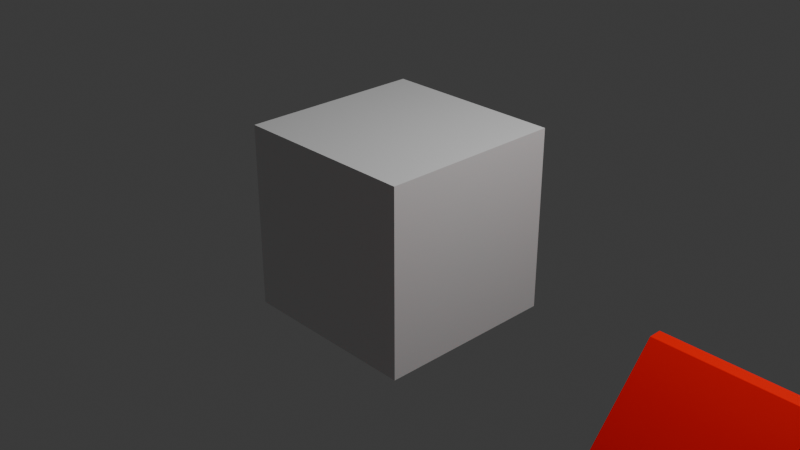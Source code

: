 # Source: HouseParts.blend  (saved by Blender 4.0.36; exported with 4.5.12 LTS)
import bpy
from mathutils import Matrix  # noqa: F401  (used for matrix-valued properties, if any)

bpy.ops.wm.read_factory_settings(use_empty=True)
scene = bpy.context.scene
scene.name = 'Scene'

# ---- collections
col_env = bpy.data.collections.new('Env'); scene.collection.children.link(col_env)
col_windows = bpy.data.collections.new('Windows'); scene.collection.children.link(col_windows)
col_roof = bpy.data.collections.new('Roof'); scene.collection.children.link(col_roof)
col_door = bpy.data.collections.new('Door'); scene.collection.children.link(col_door)

# ---- materials (node trees are filled in below, after node groups)
mat_wall = bpy.data.materials.new('Wall')
mat_wall.use_transparent_shadow = False
mat_window1 = bpy.data.materials.new('Window1')
mat_window1.use_transparent_shadow = False
mat_window2 = bpy.data.materials.new('Window2')
mat_window2.use_transparent_shadow = False
mat_roof = bpy.data.materials.new('Roof')
mat_roof.use_transparent_shadow = False
mat_door = bpy.data.materials.new('Door')
mat_door.use_transparent_shadow = False

# ---- material node trees
mat_wall.use_nodes = True; mat_wall.node_tree.nodes.clear()
_N = mat_wall.node_tree.nodes; _L = mat_wall.node_tree.links
n0 = _N.new('ShaderNodeBsdfPrincipled'); n0.name = 'Principled BSDF'; n0.location = (460, 380)
n0.distribution = 'GGX'
n0.subsurface_method = 'BURLEY'
n0.inputs[0].default_value = (0.7973, 0.7973, 0.7973, 1.0)
n0.inputs[3].default_value = 1.45
n0.inputs[13].default_value = 0.2727
n0.inputs[27].default_value = (0.0, 0.0, 0.0, 1.0)
n0.inputs[28].default_value = 1.0
n1 = _N.new('ShaderNodeOutputMaterial'); n1.name = 'Material Output'; n1.location = (740, 380)
n2 = _N.new('ShaderNodeValue'); n2.name = 'Value'; n2.location = (-180, 420)
n2.outputs[0].default_value = 0.35
n3 = _N.new('ShaderNodeValToRGB'); n3.name = 'ColorRamp'; n3.location = (-280, 320)
while len(n3.color_ramp.elements) > 1: n3.color_ramp.elements.remove(n3.color_ramp.elements[-1])
n3.color_ramp.elements[0].position = 0.07727; n3.color_ramp.elements[0].color = (0.0, 0.0, 0.0, 1.0)
_e = n3.color_ramp.elements.new(0.6864); _e.color = (1.0, 1.0, 1.0, 1.0)
n4 = _N.new('ShaderNodeMix'); n4.name = 'Mix'; n4.location = (240, 380)
n4.data_type = 'RGBA'
n4.blend_type = 'OVERLAY'
n4.inputs[0].default_value = 0.2
n5 = _N.new('ShaderNodeMath'); n5.name = 'Math.001'; n5.location = (-260, 40)
n5.operation = 'MULTIPLY'
n5.inputs[2].default_value = 0.0
n6 = _N.new('ShaderNodeTexNoise'); n6.name = 'Noise Texture'; n6.location = (-500, -80)
n6.inputs[2].default_value = 1000.0
n6.inputs[3].default_value = 16.0
n6.inputs[4].default_value = 0.0
n7 = _N.new('ShaderNodeTexNoise'); n7.name = 'Noise Texture.002'; n7.location = (-500, -300)
n7.inputs[2].default_value = 999.6
n7.inputs[3].default_value = 16.0
n7.inputs[4].default_value = 0.0
n8 = _N.new('ShaderNodeTexNoise'); n8.name = 'Noise Texture.001'; n8.location = (-500, 120)
n8.inputs[2].default_value = 990.0
n8.inputs[3].default_value = 16.0
n8.inputs[4].default_value = 0.0
n9 = _N.new('ShaderNodeTexNoise'); n9.name = 'Noise Texture.003'; n9.location = (-700, 120)
n9.inputs[2].default_value = 989.5
n9.inputs[3].default_value = 16.0
n9.inputs[4].default_value = 0.0
n10 = _N.new('ShaderNodeMath'); n10.name = 'Math.002'; n10.location = (-260, -120)
n10.operation = 'MULTIPLY'
n10.inputs[2].default_value = 0.0
n11 = _N.new('ShaderNodeMath'); n11.name = 'Math'; n11.location = (-20, -20)
n11.operation = 'MULTIPLY_ADD'
n11.use_clamp = True
n11.inputs[2].default_value = 0.38
n12 = _N.new('ShaderNodeMapping'); n12.name = 'Mapping'; n12.location = (-1060, -80)
n13 = _N.new('ShaderNodeValue'); n13.name = 'Value.001'; n13.location = (-1300, -400)
n13.outputs[0].default_value = 1.6
n14 = _N.new('NodeReroute'); n14.name = 'Reroute.002'; n14.location = (-860, -120)
n14.width = 16
n14.socket_idname = 'NodeSocketVector'
n15 = _N.new('ShaderNodeTexCoord'); n15.name = 'Texture Coordinate'; n15.location = (-1300, -160)
n16 = _N.new('ShaderNodeBump'); n16.name = 'Bump'; n16.location = (160, 0)
n16.invert = True
n16.inputs[0].default_value = 0.1417
n16.inputs[1].default_value = 0.04
n16.inputs[2].default_value = 1.0
_L.new(n0.outputs[0], n1.inputs[0])
_L.new(n16.outputs[0], n0.inputs[5])
_L.new(n6.outputs[0], n10.inputs[0])
_L.new(n11.outputs[0], n3.inputs[0])
_L.new(n8.outputs[0], n5.inputs[0])
_L.new(n5.outputs[0], n11.inputs[1])
_L.new(n10.outputs[0], n11.inputs[0])
_L.new(n7.outputs[0], n10.inputs[1])
_L.new(n9.outputs[0], n5.inputs[1])
_L.new(n11.outputs[0], n16.inputs[3])
_L.new(n2.outputs[0], n4.inputs[6])
_L.new(n3.outputs[0], n4.inputs[7])
_L.new(n4.outputs[2], n0.inputs[2])
_L.new(n13.outputs[0], n12.inputs[3])
_L.new(n12.outputs[0], n14.inputs[0])
_L.new(n14.outputs[0], n9.inputs[0])
_L.new(n14.outputs[0], n8.inputs[0])
_L.new(n14.outputs[0], n6.inputs[0])
_L.new(n14.outputs[0], n7.inputs[0])
_L.new(n15.outputs[2], n12.inputs[0])
n1.is_active_output = True
mat_window1.use_nodes = True; mat_window1.node_tree.nodes.clear()
_N = mat_window1.node_tree.nodes; _L = mat_window1.node_tree.links
n0 = _N.new('ShaderNodeBsdfPrincipled'); n0.name = 'Principled BSDF'; n0.location = (460, 380)
n0.distribution = 'GGX'
n0.subsurface_method = 'BURLEY'
n0.inputs[0].default_value = (0.5524, 0.3746, 0.1527, 1.0)
n0.inputs[3].default_value = 1.45
n0.inputs[13].default_value = 0.2727
n0.inputs[27].default_value = (0.0, 0.0, 0.0, 1.0)
n0.inputs[28].default_value = 1.0
n1 = _N.new('ShaderNodeOutputMaterial'); n1.name = 'Material Output'; n1.location = (740, 380)
n2 = _N.new('ShaderNodeValue'); n2.name = 'Value'; n2.location = (-180, 420)
n2.outputs[0].default_value = 0.35
n3 = _N.new('ShaderNodeValToRGB'); n3.name = 'ColorRamp'; n3.location = (-280, 320)
while len(n3.color_ramp.elements) > 1: n3.color_ramp.elements.remove(n3.color_ramp.elements[-1])
n3.color_ramp.elements[0].position = 0.07727; n3.color_ramp.elements[0].color = (0.0, 0.0, 0.0, 1.0)
_e = n3.color_ramp.elements.new(0.6864); _e.color = (1.0, 1.0, 1.0, 1.0)
n4 = _N.new('ShaderNodeMix'); n4.name = 'Mix'; n4.location = (240, 380)
n4.data_type = 'RGBA'
n4.blend_type = 'OVERLAY'
n4.inputs[0].default_value = 0.2
n5 = _N.new('ShaderNodeMath'); n5.name = 'Math.001'; n5.location = (-260, 40)
n5.operation = 'MULTIPLY'
n5.inputs[2].default_value = 0.0
n6 = _N.new('ShaderNodeTexNoise'); n6.name = 'Noise Texture'; n6.location = (-500, -80)
n6.inputs[2].default_value = 1000.0
n6.inputs[3].default_value = 16.0
n6.inputs[4].default_value = 0.0
n7 = _N.new('ShaderNodeTexNoise'); n7.name = 'Noise Texture.002'; n7.location = (-500, -300)
n7.inputs[2].default_value = 999.6
n7.inputs[3].default_value = 16.0
n7.inputs[4].default_value = 0.0
n8 = _N.new('ShaderNodeTexNoise'); n8.name = 'Noise Texture.001'; n8.location = (-500, 120)
n8.inputs[2].default_value = 990.0
n8.inputs[3].default_value = 16.0
n8.inputs[4].default_value = 0.0
n9 = _N.new('ShaderNodeTexNoise'); n9.name = 'Noise Texture.003'; n9.location = (-700, 120)
n9.inputs[2].default_value = 989.5
n9.inputs[3].default_value = 16.0
n9.inputs[4].default_value = 0.0
n10 = _N.new('ShaderNodeMath'); n10.name = 'Math.002'; n10.location = (-260, -120)
n10.operation = 'MULTIPLY'
n10.inputs[2].default_value = 0.0
n11 = _N.new('ShaderNodeMath'); n11.name = 'Math'; n11.location = (-20, -20)
n11.operation = 'MULTIPLY_ADD'
n11.use_clamp = True
n11.inputs[2].default_value = 0.38
n12 = _N.new('ShaderNodeMapping'); n12.name = 'Mapping'; n12.location = (-1060, -80)
n13 = _N.new('ShaderNodeValue'); n13.name = 'Value.001'; n13.location = (-1300, -400)
n13.outputs[0].default_value = 1.6
n14 = _N.new('NodeReroute'); n14.name = 'Reroute.002'; n14.location = (-860, -120)
n14.width = 16
n14.socket_idname = 'NodeSocketVector'
n15 = _N.new('ShaderNodeTexCoord'); n15.name = 'Texture Coordinate'; n15.location = (-1300, -160)
n16 = _N.new('ShaderNodeBump'); n16.name = 'Bump'; n16.location = (160, 0)
n16.invert = True
n16.inputs[0].default_value = 0.1417
n16.inputs[1].default_value = 0.04
n16.inputs[2].default_value = 1.0
_L.new(n0.outputs[0], n1.inputs[0])
_L.new(n16.outputs[0], n0.inputs[5])
_L.new(n6.outputs[0], n10.inputs[0])
_L.new(n11.outputs[0], n3.inputs[0])
_L.new(n8.outputs[0], n5.inputs[0])
_L.new(n5.outputs[0], n11.inputs[1])
_L.new(n10.outputs[0], n11.inputs[0])
_L.new(n7.outputs[0], n10.inputs[1])
_L.new(n9.outputs[0], n5.inputs[1])
_L.new(n11.outputs[0], n16.inputs[3])
_L.new(n2.outputs[0], n4.inputs[6])
_L.new(n3.outputs[0], n4.inputs[7])
_L.new(n4.outputs[2], n0.inputs[2])
_L.new(n13.outputs[0], n12.inputs[3])
_L.new(n12.outputs[0], n14.inputs[0])
_L.new(n14.outputs[0], n9.inputs[0])
_L.new(n14.outputs[0], n8.inputs[0])
_L.new(n14.outputs[0], n6.inputs[0])
_L.new(n14.outputs[0], n7.inputs[0])
_L.new(n15.outputs[2], n12.inputs[0])
n1.is_active_output = True
mat_window2.use_nodes = True; mat_window2.node_tree.nodes.clear()
_N = mat_window2.node_tree.nodes; _L = mat_window2.node_tree.links
n0 = _N.new('ShaderNodeBsdfPrincipled'); n0.name = 'Principled BSDF'; n0.location = (460, 380)
n0.distribution = 'GGX'
n0.subsurface_method = 'BURLEY'
n0.inputs[0].default_value = (0.1517, 0.7604, 0.7989, 1.0)
n0.inputs[3].default_value = 1.45
n0.inputs[13].default_value = 0.2727
n0.inputs[27].default_value = (0.0, 0.0, 0.0, 1.0)
n0.inputs[28].default_value = 1.0
n1 = _N.new('ShaderNodeOutputMaterial'); n1.name = 'Material Output'; n1.location = (740, 380)
n2 = _N.new('ShaderNodeValue'); n2.name = 'Value'; n2.location = (-180, 420)
n2.outputs[0].default_value = 0.35
n3 = _N.new('ShaderNodeValToRGB'); n3.name = 'ColorRamp'; n3.location = (-280, 320)
while len(n3.color_ramp.elements) > 1: n3.color_ramp.elements.remove(n3.color_ramp.elements[-1])
n3.color_ramp.elements[0].position = 0.07727; n3.color_ramp.elements[0].color = (0.0, 0.0, 0.0, 1.0)
_e = n3.color_ramp.elements.new(0.6864); _e.color = (1.0, 1.0, 1.0, 1.0)
n4 = _N.new('ShaderNodeMix'); n4.name = 'Mix'; n4.location = (240, 380)
n4.data_type = 'RGBA'
n4.blend_type = 'OVERLAY'
n4.inputs[0].default_value = 0.2
n5 = _N.new('ShaderNodeMath'); n5.name = 'Math.001'; n5.location = (-260, 40)
n5.operation = 'MULTIPLY'
n5.inputs[2].default_value = 0.0
n6 = _N.new('ShaderNodeTexNoise'); n6.name = 'Noise Texture'; n6.location = (-500, -80)
n6.inputs[2].default_value = 1000.0
n6.inputs[3].default_value = 16.0
n6.inputs[4].default_value = 0.0
n7 = _N.new('ShaderNodeTexNoise'); n7.name = 'Noise Texture.002'; n7.location = (-500, -300)
n7.inputs[2].default_value = 999.6
n7.inputs[3].default_value = 16.0
n7.inputs[4].default_value = 0.0
n8 = _N.new('ShaderNodeTexNoise'); n8.name = 'Noise Texture.001'; n8.location = (-500, 120)
n8.inputs[2].default_value = 990.0
n8.inputs[3].default_value = 16.0
n8.inputs[4].default_value = 0.0
n9 = _N.new('ShaderNodeTexNoise'); n9.name = 'Noise Texture.003'; n9.location = (-700, 120)
n9.inputs[2].default_value = 989.5
n9.inputs[3].default_value = 16.0
n9.inputs[4].default_value = 0.0
n10 = _N.new('ShaderNodeMath'); n10.name = 'Math.002'; n10.location = (-260, -120)
n10.operation = 'MULTIPLY'
n10.inputs[2].default_value = 0.0
n11 = _N.new('ShaderNodeMath'); n11.name = 'Math'; n11.location = (-20, -20)
n11.operation = 'MULTIPLY_ADD'
n11.use_clamp = True
n11.inputs[2].default_value = 0.38
n12 = _N.new('ShaderNodeMapping'); n12.name = 'Mapping'; n12.location = (-1060, -80)
n13 = _N.new('ShaderNodeValue'); n13.name = 'Value.001'; n13.location = (-1300, -400)
n13.outputs[0].default_value = 1.6
n14 = _N.new('NodeReroute'); n14.name = 'Reroute.002'; n14.location = (-860, -120)
n14.width = 16
n14.socket_idname = 'NodeSocketVector'
n15 = _N.new('ShaderNodeTexCoord'); n15.name = 'Texture Coordinate'; n15.location = (-1300, -160)
n16 = _N.new('ShaderNodeBump'); n16.name = 'Bump'; n16.location = (160, 0)
n16.invert = True
n16.inputs[0].default_value = 0.1417
n16.inputs[1].default_value = 0.04
n16.inputs[2].default_value = 1.0
_L.new(n0.outputs[0], n1.inputs[0])
_L.new(n16.outputs[0], n0.inputs[5])
_L.new(n6.outputs[0], n10.inputs[0])
_L.new(n11.outputs[0], n3.inputs[0])
_L.new(n8.outputs[0], n5.inputs[0])
_L.new(n5.outputs[0], n11.inputs[1])
_L.new(n10.outputs[0], n11.inputs[0])
_L.new(n7.outputs[0], n10.inputs[1])
_L.new(n9.outputs[0], n5.inputs[1])
_L.new(n11.outputs[0], n16.inputs[3])
_L.new(n2.outputs[0], n4.inputs[6])
_L.new(n3.outputs[0], n4.inputs[7])
_L.new(n4.outputs[2], n0.inputs[2])
_L.new(n13.outputs[0], n12.inputs[3])
_L.new(n12.outputs[0], n14.inputs[0])
_L.new(n14.outputs[0], n9.inputs[0])
_L.new(n14.outputs[0], n8.inputs[0])
_L.new(n14.outputs[0], n6.inputs[0])
_L.new(n14.outputs[0], n7.inputs[0])
_L.new(n15.outputs[2], n12.inputs[0])
n1.is_active_output = True
mat_roof.use_nodes = True; mat_roof.node_tree.nodes.clear()
_N = mat_roof.node_tree.nodes; _L = mat_roof.node_tree.links
n0 = _N.new('ShaderNodeBsdfPrincipled'); n0.name = 'Principled BSDF'; n0.location = (460, 380)
n0.distribution = 'GGX'
n0.subsurface_method = 'BURLEY'
n0.inputs[0].default_value = (1.0, 0.0, 0.0, 1.0)
n0.inputs[3].default_value = 1.45
n0.inputs[13].default_value = 0.2727
n0.inputs[27].default_value = (0.0, 0.0, 0.0, 1.0)
n0.inputs[28].default_value = 1.0
n1 = _N.new('ShaderNodeOutputMaterial'); n1.name = 'Material Output'; n1.location = (740, 380)
n2 = _N.new('ShaderNodeValue'); n2.name = 'Value'; n2.location = (-180, 420)
n2.outputs[0].default_value = 0.35
n3 = _N.new('ShaderNodeValToRGB'); n3.name = 'ColorRamp'; n3.location = (-280, 320)
while len(n3.color_ramp.elements) > 1: n3.color_ramp.elements.remove(n3.color_ramp.elements[-1])
n3.color_ramp.elements[0].position = 0.07727; n3.color_ramp.elements[0].color = (0.0, 0.0, 0.0, 1.0)
_e = n3.color_ramp.elements.new(0.6864); _e.color = (1.0, 1.0, 1.0, 1.0)
n4 = _N.new('ShaderNodeMix'); n4.name = 'Mix'; n4.location = (240, 380)
n4.data_type = 'RGBA'
n4.blend_type = 'OVERLAY'
n4.inputs[0].default_value = 0.2
n5 = _N.new('ShaderNodeMath'); n5.name = 'Math.001'; n5.location = (-260, 40)
n5.operation = 'MULTIPLY'
n5.inputs[2].default_value = 0.0
n6 = _N.new('ShaderNodeTexNoise'); n6.name = 'Noise Texture'; n6.location = (-500, -80)
n6.inputs[2].default_value = 1000.0
n6.inputs[3].default_value = 16.0
n6.inputs[4].default_value = 0.0
n7 = _N.new('ShaderNodeTexNoise'); n7.name = 'Noise Texture.002'; n7.location = (-500, -300)
n7.inputs[2].default_value = 999.6
n7.inputs[3].default_value = 16.0
n7.inputs[4].default_value = 0.0
n8 = _N.new('ShaderNodeTexNoise'); n8.name = 'Noise Texture.001'; n8.location = (-500, 120)
n8.inputs[2].default_value = 990.0
n8.inputs[3].default_value = 16.0
n8.inputs[4].default_value = 0.0
n9 = _N.new('ShaderNodeTexNoise'); n9.name = 'Noise Texture.003'; n9.location = (-700, 120)
n9.inputs[2].default_value = 989.5
n9.inputs[3].default_value = 16.0
n9.inputs[4].default_value = 0.0
n10 = _N.new('ShaderNodeMath'); n10.name = 'Math.002'; n10.location = (-260, -120)
n10.operation = 'MULTIPLY'
n10.inputs[2].default_value = 0.0
n11 = _N.new('ShaderNodeMath'); n11.name = 'Math'; n11.location = (-20, -20)
n11.operation = 'MULTIPLY_ADD'
n11.use_clamp = True
n11.inputs[2].default_value = 0.38
n12 = _N.new('ShaderNodeMapping'); n12.name = 'Mapping'; n12.location = (-1060, -80)
n13 = _N.new('ShaderNodeValue'); n13.name = 'Value.001'; n13.location = (-1300, -400)
n13.outputs[0].default_value = 1.6
n14 = _N.new('NodeReroute'); n14.name = 'Reroute.002'; n14.location = (-860, -120)
n14.width = 16
n14.socket_idname = 'NodeSocketVector'
n15 = _N.new('ShaderNodeTexCoord'); n15.name = 'Texture Coordinate'; n15.location = (-1300, -160)
n16 = _N.new('ShaderNodeBump'); n16.name = 'Bump'; n16.location = (160, 0)
n16.invert = True
n16.inputs[0].default_value = 0.1417
n16.inputs[1].default_value = 0.04
n16.inputs[2].default_value = 1.0
_L.new(n0.outputs[0], n1.inputs[0])
_L.new(n16.outputs[0], n0.inputs[5])
_L.new(n6.outputs[0], n10.inputs[0])
_L.new(n11.outputs[0], n3.inputs[0])
_L.new(n8.outputs[0], n5.inputs[0])
_L.new(n5.outputs[0], n11.inputs[1])
_L.new(n10.outputs[0], n11.inputs[0])
_L.new(n7.outputs[0], n10.inputs[1])
_L.new(n9.outputs[0], n5.inputs[1])
_L.new(n11.outputs[0], n16.inputs[3])
_L.new(n2.outputs[0], n4.inputs[6])
_L.new(n3.outputs[0], n4.inputs[7])
_L.new(n4.outputs[2], n0.inputs[2])
_L.new(n13.outputs[0], n12.inputs[3])
_L.new(n12.outputs[0], n14.inputs[0])
_L.new(n14.outputs[0], n9.inputs[0])
_L.new(n14.outputs[0], n8.inputs[0])
_L.new(n14.outputs[0], n6.inputs[0])
_L.new(n14.outputs[0], n7.inputs[0])
_L.new(n15.outputs[2], n12.inputs[0])
n1.is_active_output = True
mat_door.use_nodes = True; mat_door.node_tree.nodes.clear()
_N = mat_door.node_tree.nodes; _L = mat_door.node_tree.links
n0 = _N.new('ShaderNodeBsdfPrincipled'); n0.name = 'Principled BSDF'; n0.location = (460, 380)
n0.distribution = 'GGX'
n0.subsurface_method = 'BURLEY'
n0.inputs[0].default_value = (0.229, 0.08623, 0.00457, 1.0)
n0.inputs[3].default_value = 1.45
n0.inputs[13].default_value = 0.2727
n0.inputs[27].default_value = (0.0, 0.0, 0.0, 1.0)
n0.inputs[28].default_value = 1.0
n1 = _N.new('ShaderNodeOutputMaterial'); n1.name = 'Material Output'; n1.location = (740, 380)
n2 = _N.new('ShaderNodeValue'); n2.name = 'Value'; n2.location = (-180, 420)
n2.outputs[0].default_value = 0.35
n3 = _N.new('ShaderNodeValToRGB'); n3.name = 'ColorRamp'; n3.location = (-280, 320)
while len(n3.color_ramp.elements) > 1: n3.color_ramp.elements.remove(n3.color_ramp.elements[-1])
n3.color_ramp.elements[0].position = 0.07727; n3.color_ramp.elements[0].color = (0.0, 0.0, 0.0, 1.0)
_e = n3.color_ramp.elements.new(0.6864); _e.color = (1.0, 1.0, 1.0, 1.0)
n4 = _N.new('ShaderNodeMix'); n4.name = 'Mix'; n4.location = (240, 380)
n4.data_type = 'RGBA'
n4.blend_type = 'OVERLAY'
n4.inputs[0].default_value = 0.2
n5 = _N.new('ShaderNodeMath'); n5.name = 'Math.001'; n5.location = (-260, 40)
n5.operation = 'MULTIPLY'
n5.inputs[2].default_value = 0.0
n6 = _N.new('ShaderNodeTexNoise'); n6.name = 'Noise Texture'; n6.location = (-500, -80)
n6.inputs[2].default_value = 1000.0
n6.inputs[3].default_value = 16.0
n6.inputs[4].default_value = 0.0
n7 = _N.new('ShaderNodeTexNoise'); n7.name = 'Noise Texture.002'; n7.location = (-500, -300)
n7.inputs[2].default_value = 999.6
n7.inputs[3].default_value = 16.0
n7.inputs[4].default_value = 0.0
n8 = _N.new('ShaderNodeTexNoise'); n8.name = 'Noise Texture.001'; n8.location = (-500, 120)
n8.inputs[2].default_value = 990.0
n8.inputs[3].default_value = 16.0
n8.inputs[4].default_value = 0.0
n9 = _N.new('ShaderNodeTexNoise'); n9.name = 'Noise Texture.003'; n9.location = (-700, 120)
n9.inputs[2].default_value = 989.5
n9.inputs[3].default_value = 16.0
n9.inputs[4].default_value = 0.0
n10 = _N.new('ShaderNodeMath'); n10.name = 'Math.002'; n10.location = (-260, -120)
n10.operation = 'MULTIPLY'
n10.inputs[2].default_value = 0.0
n11 = _N.new('ShaderNodeMath'); n11.name = 'Math'; n11.location = (-20, -20)
n11.operation = 'MULTIPLY_ADD'
n11.use_clamp = True
n11.inputs[2].default_value = 0.38
n12 = _N.new('ShaderNodeMapping'); n12.name = 'Mapping'; n12.location = (-1060, -80)
n13 = _N.new('ShaderNodeValue'); n13.name = 'Value.001'; n13.location = (-1300, -400)
n13.outputs[0].default_value = 1.6
n14 = _N.new('NodeReroute'); n14.name = 'Reroute.002'; n14.location = (-860, -120)
n14.width = 16
n14.socket_idname = 'NodeSocketVector'
n15 = _N.new('ShaderNodeTexCoord'); n15.name = 'Texture Coordinate'; n15.location = (-1300, -160)
n16 = _N.new('ShaderNodeBump'); n16.name = 'Bump'; n16.location = (160, 0)
n16.invert = True
n16.inputs[0].default_value = 0.1417
n16.inputs[1].default_value = 0.04
n16.inputs[2].default_value = 1.0
_L.new(n0.outputs[0], n1.inputs[0])
_L.new(n16.outputs[0], n0.inputs[5])
_L.new(n6.outputs[0], n10.inputs[0])
_L.new(n11.outputs[0], n3.inputs[0])
_L.new(n8.outputs[0], n5.inputs[0])
_L.new(n5.outputs[0], n11.inputs[1])
_L.new(n10.outputs[0], n11.inputs[0])
_L.new(n7.outputs[0], n10.inputs[1])
_L.new(n9.outputs[0], n5.inputs[1])
_L.new(n11.outputs[0], n16.inputs[3])
_L.new(n2.outputs[0], n4.inputs[6])
_L.new(n3.outputs[0], n4.inputs[7])
_L.new(n4.outputs[2], n0.inputs[2])
_L.new(n13.outputs[0], n12.inputs[3])
_L.new(n12.outputs[0], n14.inputs[0])
_L.new(n14.outputs[0], n9.inputs[0])
_L.new(n14.outputs[0], n8.inputs[0])
_L.new(n14.outputs[0], n6.inputs[0])
_L.new(n14.outputs[0], n7.inputs[0])
_L.new(n15.outputs[2], n12.inputs[0])
n1.is_active_output = True

# ---- world
world_world = bpy.data.worlds.new('World'); scene.world = world_world
world_world.use_nodes = True; world_world.node_tree.nodes.clear()
_N = world_world.node_tree.nodes; _L = world_world.node_tree.links
n0 = _N.new('ShaderNodeOutputWorld'); n0.name = 'World Output'; n0.location = (300, 300)
n1 = _N.new('ShaderNodeBackground'); n1.name = 'Background'; n1.location = (10, 300)
n1.inputs[0].default_value = (0.05088, 0.05088, 0.05088, 1.0)
_L.new(n1.outputs[0], n0.inputs[0])
n0.is_active_output = True
world_world.color = (0.05088, 0.05088, 0.05088)
world_world.use_sun_shadow = False
world_world.sun_shadow_jitter_overblur = 0.0

# ---- cameras
cam_camera = bpy.data.cameras.new('Camera')
cam_camera.clip_end = 100.0
cam_camera.ortho_scale = 7.314

# ---- lights
light_light = bpy.data.lights.new('Light', 'POINT')
light_light.transmission_factor = 0.0
light_light.use_soft_falloff = False
light_light.energy = 1000.0
light_light.shadow_soft_size = 0.1
light_light.shadow_maximum_resolution = 0.006
light_light.use_absolute_resolution = True

# ---- meshes
me_cube = bpy.data.meshes.new('Cube')
me_cube.from_pydata([(1.0, 1.0, 1.0), (1.0, 1.0, -1.0), (1.0, -1.0, 1.0), (1.0, -1.0, -1.0), (-1.0, 1.0, 1.0), (-1.0, 1.0, -1.0), (-1.0, -1.0, 1.0), (-1.0, -1.0, -1.0)], [], [(0, 4, 6, 2), (3, 2, 6, 7), (7, 6, 4, 5), (5, 1, 3, 7), (1, 0, 2, 3), (5, 4, 0, 1)])
_uv = me_cube.uv_layers.new(name='UVMap')
_uv.uv.foreach_set('vector', [0.625, 0.5, 0.875, 0.5, 0.875, 0.75, 0.625, 0.75, 0.375, 0.75, 0.625, 0.75, 0.625, 1.0, 0.375, 1.0, 0.375, 0.0, 0.625, 0.0, 0.625, 0.25, 0.375, 0.25, 0.125, 0.5, 0.375, 0.5, 0.375, 0.75, 0.125, 0.75, 0.375, 0.5, 0.625, 0.5, 0.625, 0.75, 0.375, 0.75, 0.375, 0.25, 0.625, 0.25, 0.625, 0.5, 0.375, 0.5])
me_cube.materials.append(mat_wall)
me_cube.use_mirror_vertex_groups = False
me_cube.update()
me_001 = bpy.data.meshes.new('立方体.001')
me_001.from_pydata([(-1.0, -1.0, -1.0), (-1.0, -1.0, 1.0), (-1.0, 1.0, -1.0), (-1.0, 1.0, 1.0), (1.0, -0.792, -0.8685), (1.0, -0.792, 0.8653), (1.0, 0.792, -0.8685), (1.0, 0.792, 0.8653), (1.0, 1.0, 1.0), (1.0, 1.0, -1.0), (1.0, -1.0, -1.0), (1.0, -1.0, 1.0), (0.2668, 0.792, 0.8653), (0.2668, 0.792, -0.8685), (0.2668, -0.792, -0.8685), (0.2668, -0.792, 0.8653), (1.0, 0.792, 0.5308), (1.0, -0.792, 0.5308), (0.2668, 0.792, 0.5308), (0.2668, -0.792, 0.5308), (1.0, 0.792, 0.4054), (1.0, -0.792, 0.4054), (0.2668, 0.792, 0.4054), (0.2668, -0.792, 0.4054)], [], [(1, 3, 2, 0), (21, 4, 14, 23), (2, 9, 10, 0), (8, 3, 1, 11), (6, 4, 10, 9), (5, 7, 8, 11), (18, 12, 15, 19), (4, 6, 13, 14), (7, 5, 15, 12), (16, 7, 12, 18), (21, 23, 22, 20), (18, 19, 17, 16), (5, 17, 19, 15), (2, 3, 8, 9), (10, 11, 1, 0), (21, 17, 5, 11, 10, 4), (16, 20, 6, 9, 8, 7), (13, 22, 23, 14), (6, 20, 22, 13), (20, 16, 17, 21)])
me_001.polygons.foreach_set('material_index', [0, 0, 0, 0, 0, 0, 1, 0, 0, 0, 0, 0, 0, 0, 0, 0, 0, 1, 0, 0])
_uv = me_001.uv_layers.new(name='UV 贴图')
_uv.uv.foreach_set('vector', [0.625, 0.0, 0.625, 0.25, 0.375, 0.25, 0.375, 0.0, 0.5465, 0.724, 0.401, 0.724, 0.401, 0.724, 0.5465, 0.724, 0.125, 0.5, 0.375, 0.5, 0.375, 0.75, 0.125, 0.75, 0.625, 0.5, 0.875, 0.5, 0.875, 0.75, 0.625, 0.75, 0.401, 0.526, 0.401, 0.724, 0.375, 0.75, 0.375, 0.5, 0.599, 0.724, 0.599, 0.526, 0.625, 0.5, 0.625, 0.75, 0.5608, 0.526, 0.599, 0.526, 0.599, 0.724, 0.5608, 0.724, 0.401, 0.724, 0.401, 0.526, 0.401, 0.526, 0.401, 0.724, 0.599, 0.526, 0.599, 0.724, 0.599, 0.724, 0.599, 0.526, 0.5608, 0.526, 0.599, 0.526, 0.599, 0.526, 0.5608, 0.526, 0.5465, 0.724, 0.5465, 0.724, 0.5465, 0.526, 0.5465, 0.526, 0.5608, 0.526, 0.5608, 0.724, 0.5608, 0.724, 0.5608, 0.526, 0.599, 0.724, 0.5608, 0.724, 0.5608, 0.724, 0.599, 0.724, 0.375, 0.25, 0.625, 0.25, 0.625, 0.5, 0.375, 0.5, 0.375, 0.75, 0.625, 0.75, 0.625, 1.0, 0.375, 1.0, 0.5465, 0.724, 0.5608, 0.724, 0.599, 0.724, 0.625, 0.75, 0.375, 0.75, 0.401, 0.724, 0.5608, 0.526, 0.5465, 0.526, 0.401, 0.526, 0.375, 0.5, 0.625, 0.5, 0.599, 0.526, 0.401, 0.526, 0.5465, 0.526, 0.5465, 0.724, 0.401, 0.724, 0.401, 0.526, 0.5465, 0.526, 0.5465, 0.526, 0.401, 0.526, 0.5465, 0.526, 0.5608, 0.526, 0.5608, 0.724, 0.5465, 0.724])
me_001.materials.append(mat_window1)
me_001.materials.append(mat_window2)
me_001.update()
me_003 = bpy.data.meshes.new('立方体.003')
me_003.from_pydata([(-1.0, -1.0, -1.0), (-1.0, -1.0, 1.0), (-1.0, 1.0, -1.0), (-1.0, 1.0, 1.0), (1.0, -0.792, -0.8685), (1.0, -0.792, 0.8653), (1.0, 0.792, -0.8685), (1.0, 0.792, 0.8653), (1.0, 1.0, 1.0), (1.0, 1.0, -1.0), (1.0, -1.0, -1.0), (1.0, -1.0, 1.0), (0.2668, 0.792, 0.8653), (0.2668, 0.792, -0.8685), (0.2668, -0.792, -0.8685), (0.2668, -0.792, 0.8653), (1.0, 0.792, -0.3452), (1.0, -0.792, -0.3452), (0.2668, 0.792, -0.3452), (0.2668, -0.792, -0.3452), (1.0, 0.792, -0.4705), (1.0, -0.792, -0.4705), (0.2668, 0.792, -0.4705), (0.2668, -0.792, -0.4705)], [], [(1, 3, 2, 0), (21, 4, 14, 23), (2, 9, 10, 0), (8, 3, 1, 11), (6, 4, 10, 9), (5, 7, 8, 11), (18, 12, 15, 19), (4, 6, 13, 14), (7, 5, 15, 12), (16, 7, 12, 18), (21, 23, 22, 20), (18, 19, 17, 16), (5, 17, 19, 15), (2, 3, 8, 9), (10, 11, 1, 0), (21, 17, 5, 11, 10, 4), (16, 20, 6, 9, 8, 7), (13, 22, 23, 14), (6, 20, 22, 13), (20, 16, 17, 21)])
me_003.polygons.foreach_set('material_index', [0, 0, 0, 0, 0, 0, 1, 0, 0, 0, 0, 0, 0, 0, 0, 0, 0, 1, 0, 0])
_uv = me_003.uv_layers.new(name='UV 贴图')
_uv.uv.foreach_set('vector', [0.625, 0.0, 0.625, 0.25, 0.375, 0.25, 0.375, 0.0, 0.5465, 0.724, 0.401, 0.724, 0.401, 0.724, 0.5465, 0.724, 0.125, 0.5, 0.375, 0.5, 0.375, 0.75, 0.125, 0.75, 0.625, 0.5, 0.875, 0.5, 0.875, 0.75, 0.625, 0.75, 0.401, 0.526, 0.401, 0.724, 0.375, 0.75, 0.375, 0.5, 0.599, 0.724, 0.599, 0.526, 0.625, 0.5, 0.625, 0.75, 0.5608, 0.526, 0.599, 0.526, 0.599, 0.724, 0.5608, 0.724, 0.401, 0.724, 0.401, 0.526, 0.401, 0.526, 0.401, 0.724, 0.599, 0.526, 0.599, 0.724, 0.599, 0.724, 0.599, 0.526, 0.5608, 0.526, 0.599, 0.526, 0.599, 0.526, 0.5608, 0.526, 0.5465, 0.724, 0.5465, 0.724, 0.5465, 0.526, 0.5465, 0.526, 0.5608, 0.526, 0.5608, 0.724, 0.5608, 0.724, 0.5608, 0.526, 0.599, 0.724, 0.5608, 0.724, 0.5608, 0.724, 0.599, 0.724, 0.375, 0.25, 0.625, 0.25, 0.625, 0.5, 0.375, 0.5, 0.375, 0.75, 0.625, 0.75, 0.625, 1.0, 0.375, 1.0, 0.5465, 0.724, 0.5608, 0.724, 0.599, 0.724, 0.625, 0.75, 0.375, 0.75, 0.401, 0.724, 0.5608, 0.526, 0.5465, 0.526, 0.401, 0.526, 0.375, 0.5, 0.625, 0.5, 0.599, 0.526, 0.401, 0.526, 0.5465, 0.526, 0.5465, 0.724, 0.401, 0.724, 0.401, 0.526, 0.5465, 0.526, 0.5465, 0.526, 0.401, 0.526, 0.5465, 0.526, 0.5608, 0.526, 0.5608, 0.724, 0.5465, 0.724])
me_003.materials.append(mat_window1)
me_003.materials.append(mat_window2)
me_003.update()
me_004 = bpy.data.meshes.new('立方体.004')
me_004.from_pydata([(-1.0, -1.0, -1.0), (-1.0, -1.0, 1.0), (-1.0, 1.0, -1.0), (-1.0, 1.0, 1.0), (1.0, -0.792, -0.8685), (1.0, -0.792, 0.8653), (1.0, 0.792, -0.8685), (1.0, 0.792, 0.8653), (1.0, 1.0, 1.0), (1.0, 1.0, -1.0), (1.0, -1.0, -1.0), (1.0, -1.0, 1.0), (0.2668, 0.792, 0.8653), (0.2668, 0.792, -0.8685), (0.2668, -0.792, -0.8685), (0.2668, -0.792, 0.8653), (1.0, 0.792, 0.06825), (1.0, -0.792, 0.06825), (0.2668, 0.792, 0.06825), (0.2668, -0.792, 0.06825), (1.0, 0.792, -0.0571), (1.0, -0.792, -0.0571), (0.2668, 0.792, -0.0571), (0.2668, -0.792, -0.0571)], [], [(1, 3, 2, 0), (21, 4, 14, 23), (2, 9, 10, 0), (8, 3, 1, 11), (6, 4, 10, 9), (5, 7, 8, 11), (18, 12, 15, 19), (4, 6, 13, 14), (7, 5, 15, 12), (16, 7, 12, 18), (21, 23, 22, 20), (18, 19, 17, 16), (5, 17, 19, 15), (2, 3, 8, 9), (10, 11, 1, 0), (21, 17, 5, 11, 10, 4), (16, 20, 6, 9, 8, 7), (13, 22, 23, 14), (6, 20, 22, 13), (20, 16, 17, 21)])
me_004.polygons.foreach_set('material_index', [0, 0, 0, 0, 0, 0, 1, 0, 0, 0, 0, 0, 0, 0, 0, 0, 0, 1, 0, 0])
_uv = me_004.uv_layers.new(name='UV 贴图')
_uv.uv.foreach_set('vector', [0.625, 0.0, 0.625, 0.25, 0.375, 0.25, 0.375, 0.0, 0.5465, 0.724, 0.401, 0.724, 0.401, 0.724, 0.5465, 0.724, 0.125, 0.5, 0.375, 0.5, 0.375, 0.75, 0.125, 0.75, 0.625, 0.5, 0.875, 0.5, 0.875, 0.75, 0.625, 0.75, 0.401, 0.526, 0.401, 0.724, 0.375, 0.75, 0.375, 0.5, 0.599, 0.724, 0.599, 0.526, 0.625, 0.5, 0.625, 0.75, 0.5608, 0.526, 0.599, 0.526, 0.599, 0.724, 0.5608, 0.724, 0.401, 0.724, 0.401, 0.526, 0.401, 0.526, 0.401, 0.724, 0.599, 0.526, 0.599, 0.724, 0.599, 0.724, 0.599, 0.526, 0.5608, 0.526, 0.599, 0.526, 0.599, 0.526, 0.5608, 0.526, 0.5465, 0.724, 0.5465, 0.724, 0.5465, 0.526, 0.5465, 0.526, 0.5608, 0.526, 0.5608, 0.724, 0.5608, 0.724, 0.5608, 0.526, 0.599, 0.724, 0.5608, 0.724, 0.5608, 0.724, 0.599, 0.724, 0.375, 0.25, 0.625, 0.25, 0.625, 0.5, 0.375, 0.5, 0.375, 0.75, 0.625, 0.75, 0.625, 1.0, 0.375, 1.0, 0.5465, 0.724, 0.5608, 0.724, 0.599, 0.724, 0.625, 0.75, 0.375, 0.75, 0.401, 0.724, 0.5608, 0.526, 0.5465, 0.526, 0.401, 0.526, 0.375, 0.5, 0.625, 0.5, 0.599, 0.526, 0.401, 0.526, 0.5465, 0.526, 0.5465, 0.724, 0.401, 0.724, 0.401, 0.526, 0.5465, 0.526, 0.5465, 0.526, 0.401, 0.526, 0.5465, 0.526, 0.5608, 0.526, 0.5608, 0.724, 0.5465, 0.724])
me_004.materials.append(mat_window1)
me_004.materials.append(mat_window2)
me_004.update()
me_005 = bpy.data.meshes.new('立方体.005')
me_005.from_pydata([(-1.0, -1.0, -1.0), (-1.0, -1.0, 1.0), (-1.0, 1.0, -1.0), (-1.0, 1.0, 1.0), (1.0, -0.792, -0.8685), (1.0, -0.792, 0.8653), (1.0, 0.792, -0.8685), (1.0, 0.792, 0.8653), (1.0, 1.0, 1.0), (1.0, 1.0, -1.0), (1.0, -1.0, -1.0), (1.0, -1.0, 1.0), (0.2668, 0.792, 0.8653), (0.2668, 0.792, -0.8685), (0.2668, -0.792, -0.8685), (0.2668, -0.792, 0.8653), (1.0, 0.792, 0.5308), (1.0, -0.792, 0.5308), (0.2668, 0.792, 0.5308), (0.2668, -0.792, 0.5308), (1.0, 0.792, 0.4054), (1.0, -0.792, 0.4054), (0.2668, 0.792, 0.4054), (0.2668, -0.792, 0.4054), (-1.0, 0.0, -1.0), (-1.0, 0.0, 1.27), (1.0, 0.0, -1.0), (1.0, 0.0, 1.27), (1.0, 0.0, -0.8685), (1.0, 0.0, 1.07), (0.2668, 0.0, -0.8685), (0.2668, 0.0, 1.07), (0.2668, 0.0, 0.5308), (1.0, 0.0, 0.4054), (1.0, 0.0, 0.5308), (0.2668, 0.0, 0.4054)], [], [(25, 3, 2, 24), (21, 4, 14, 23), (24, 26, 10, 0), (27, 25, 1, 11), (28, 4, 10, 26), (29, 7, 8, 27), (32, 31, 15, 19), (28, 6, 13, 30), (29, 5, 15, 31), (16, 7, 12, 18), (33, 35, 22, 20), (32, 19, 17, 34), (5, 17, 19, 15), (2, 3, 8, 9), (10, 11, 1, 0), (21, 17, 5, 11, 10, 4), (16, 20, 6, 9, 8, 7), (30, 35, 23, 14), (6, 20, 22, 13), (33, 34, 17, 21), (20, 16, 34, 33), (13, 22, 35, 30), (18, 32, 34, 16), (21, 23, 35, 33), (7, 29, 31, 12), (4, 28, 30, 14), (18, 12, 31, 32), (5, 29, 27, 11), (6, 28, 26, 9), (8, 3, 25, 27), (2, 9, 26, 24), (1, 25, 24, 0)])
me_005.polygons.foreach_set('material_index', [0, 0, 0, 0, 0, 0, 1, 0, 0, 0, 0, 0, 0, 0, 0, 0, 0, 1, 0, 0, 0, 1, 0, 0, 0, 0, 1, 0, 0, 0, 0, 0])
_uv = me_005.uv_layers.new(name='UV 贴图')
_uv.uv.foreach_set('vector', [0.625, 0.125, 0.625, 0.25, 0.375, 0.25, 0.375, 0.125, 0.5465, 0.724, 0.401, 0.724, 0.401, 0.724, 0.5465, 0.724, 0.125, 0.625, 0.375, 0.625, 0.375, 0.75, 0.125, 0.75, 0.625, 0.625, 0.875, 0.625, 0.875, 0.75, 0.625, 0.75, 0.401, 0.625, 0.401, 0.724, 0.375, 0.75, 0.375, 0.625, 0.599, 0.625, 0.599, 0.526, 0.625, 0.5, 0.625, 0.625, 0.5608, 0.625, 0.599, 0.625, 0.599, 0.724, 0.5608, 0.724, 0.401, 0.625, 0.401, 0.526, 0.401, 0.526, 0.401, 0.625, 0.599, 0.625, 0.599, 0.724, 0.599, 0.724, 0.599, 0.625, 0.5608, 0.526, 0.599, 0.526, 0.599, 0.526, 0.5608, 0.526, 0.5465, 0.625, 0.5465, 0.625, 0.5465, 0.526, 0.5465, 0.526, 0.5608, 0.625, 0.5608, 0.724, 0.5608, 0.724, 0.5608, 0.625, 0.599, 0.724, 0.5608, 0.724, 0.5608, 0.724, 0.599, 0.724, 0.375, 0.25, 0.625, 0.25, 0.625, 0.5, 0.375, 0.5, 0.375, 0.75, 0.625, 0.75, 0.625, 1.0, 0.375, 1.0, 0.5465, 0.724, 0.5608, 0.724, 0.599, 0.724, 0.625, 0.75, 0.375, 0.75, 0.401, 0.724, 0.5608, 0.526, 0.5465, 0.526, 0.401, 0.526, 0.375, 0.5, 0.625, 0.5, 0.599, 0.526, 0.401, 0.625, 0.5465, 0.625, 0.5465, 0.724, 0.401, 0.724, 0.401, 0.526, 0.5465, 0.526, 0.5465, 0.526, 0.401, 0.526, 0.5465, 0.625, 0.5608, 0.625, 0.5608, 0.724, 0.5465, 0.724, 0.5465, 0.526, 0.5608, 0.526, 0.5608, 0.625, 0.5465, 0.625, 0.401, 0.526, 0.5465, 0.526, 0.5465, 0.625, 0.401, 0.625, 0.5608, 0.526, 0.5608, 0.625, 0.5608, 0.625, 0.5608, 0.526, 0.5465, 0.724, 0.5465, 0.724, 0.5465, 0.625, 0.5465, 0.625, 0.599, 0.526, 0.599, 0.625, 0.599, 0.625, 0.599, 0.526, 0.401, 0.724, 0.401, 0.625, 0.401, 0.625, 0.401, 0.724, 0.5608, 0.526, 0.599, 0.526, 0.599, 0.625, 0.5608, 0.625, 0.599, 0.724, 0.599, 0.625, 0.625, 0.625, 0.625, 0.75, 0.401, 0.526, 0.401, 0.625, 0.375, 0.625, 0.375, 0.5, 0.625, 0.5, 0.875, 0.5, 0.875, 0.625, 0.625, 0.625, 0.125, 0.5, 0.375, 0.5, 0.375, 0.625, 0.125, 0.625, 0.625, 0.0, 0.625, 0.125, 0.375, 0.125, 0.375, 0.0])
me_005.materials.append(mat_window1)
me_005.materials.append(mat_window2)
me_005.update()
me_006 = bpy.data.meshes.new('立方体.006')
me_006.from_pydata([(-1.0, -1.0, -1.0), (-1.0, -1.0, 1.0), (-1.0, 1.0, -1.0), (-1.0, 1.0, 1.0), (1.0, -0.792, -0.8685), (1.0, -0.792, 0.8653), (1.0, 0.792, -0.8685), (1.0, 0.792, 0.8653), (1.0, 1.0, 1.0), (1.0, 1.0, -1.0), (1.0, -1.0, -1.0), (1.0, -1.0, 1.0), (0.2668, 0.792, 0.8653), (0.2668, 0.792, -0.8685), (0.2668, -0.792, -0.8685), (0.2668, -0.792, 0.8653), (1.0, 0.792, -0.3452), (1.0, -0.792, -0.3452), (0.2668, 0.792, -0.3452), (0.2668, -0.792, -0.3452), (1.0, 0.792, -0.4705), (1.0, -0.792, -0.4705), (0.2668, 0.792, -0.4705), (0.2668, -0.792, -0.4705), (-1.0, 0.0, -1.0), (-1.0, 0.0, 1.27), (1.0, 0.0, -1.0), (1.0, 0.0, 1.27), (1.0, 0.0, -0.8685), (1.0, 0.0, 1.07), (0.2668, 0.0, -0.8685), (0.2668, 0.0, 1.07), (0.2668, 0.0, -0.3452), (1.0, 0.0, -0.4705), (1.0, 0.0, -0.3452), (0.2668, 0.0, -0.4705)], [], [(25, 3, 2, 24), (21, 4, 14, 23), (24, 26, 10, 0), (27, 25, 1, 11), (28, 4, 10, 26), (29, 7, 8, 27), (32, 31, 15, 19), (28, 6, 13, 30), (29, 5, 15, 31), (16, 7, 12, 18), (33, 35, 22, 20), (32, 19, 17, 34), (5, 17, 19, 15), (2, 3, 8, 9), (10, 11, 1, 0), (21, 17, 5, 11, 10, 4), (16, 20, 6, 9, 8, 7), (30, 35, 23, 14), (6, 20, 22, 13), (33, 34, 17, 21), (20, 16, 34, 33), (13, 22, 35, 30), (18, 32, 34, 16), (21, 23, 35, 33), (7, 29, 31, 12), (4, 28, 30, 14), (18, 12, 31, 32), (5, 29, 27, 11), (6, 28, 26, 9), (8, 3, 25, 27), (2, 9, 26, 24), (1, 25, 24, 0)])
me_006.polygons.foreach_set('material_index', [0, 0, 0, 0, 0, 0, 1, 0, 0, 0, 0, 0, 0, 0, 0, 0, 0, 1, 0, 0, 0, 1, 0, 0, 0, 0, 1, 0, 0, 0, 0, 0])
_uv = me_006.uv_layers.new(name='UV 贴图')
_uv.uv.foreach_set('vector', [0.625, 0.125, 0.625, 0.25, 0.375, 0.25, 0.375, 0.125, 0.5465, 0.724, 0.401, 0.724, 0.401, 0.724, 0.5465, 0.724, 0.125, 0.625, 0.375, 0.625, 0.375, 0.75, 0.125, 0.75, 0.625, 0.625, 0.875, 0.625, 0.875, 0.75, 0.625, 0.75, 0.401, 0.625, 0.401, 0.724, 0.375, 0.75, 0.375, 0.625, 0.599, 0.625, 0.599, 0.526, 0.625, 0.5, 0.625, 0.625, 0.5608, 0.625, 0.599, 0.625, 0.599, 0.724, 0.5608, 0.724, 0.401, 0.625, 0.401, 0.526, 0.401, 0.526, 0.401, 0.625, 0.599, 0.625, 0.599, 0.724, 0.599, 0.724, 0.599, 0.625, 0.5608, 0.526, 0.599, 0.526, 0.599, 0.526, 0.5608, 0.526, 0.5465, 0.625, 0.5465, 0.625, 0.5465, 0.526, 0.5465, 0.526, 0.5608, 0.625, 0.5608, 0.724, 0.5608, 0.724, 0.5608, 0.625, 0.599, 0.724, 0.5608, 0.724, 0.5608, 0.724, 0.599, 0.724, 0.375, 0.25, 0.625, 0.25, 0.625, 0.5, 0.375, 0.5, 0.375, 0.75, 0.625, 0.75, 0.625, 1.0, 0.375, 1.0, 0.5465, 0.724, 0.5608, 0.724, 0.599, 0.724, 0.625, 0.75, 0.375, 0.75, 0.401, 0.724, 0.5608, 0.526, 0.5465, 0.526, 0.401, 0.526, 0.375, 0.5, 0.625, 0.5, 0.599, 0.526, 0.401, 0.625, 0.5465, 0.625, 0.5465, 0.724, 0.401, 0.724, 0.401, 0.526, 0.5465, 0.526, 0.5465, 0.526, 0.401, 0.526, 0.5465, 0.625, 0.5608, 0.625, 0.5608, 0.724, 0.5465, 0.724, 0.5465, 0.526, 0.5608, 0.526, 0.5608, 0.625, 0.5465, 0.625, 0.401, 0.526, 0.5465, 0.526, 0.5465, 0.625, 0.401, 0.625, 0.5608, 0.526, 0.5608, 0.625, 0.5608, 0.625, 0.5608, 0.526, 0.5465, 0.724, 0.5465, 0.724, 0.5465, 0.625, 0.5465, 0.625, 0.599, 0.526, 0.599, 0.625, 0.599, 0.625, 0.599, 0.526, 0.401, 0.724, 0.401, 0.625, 0.401, 0.625, 0.401, 0.724, 0.5608, 0.526, 0.599, 0.526, 0.599, 0.625, 0.5608, 0.625, 0.599, 0.724, 0.599, 0.625, 0.625, 0.625, 0.625, 0.75, 0.401, 0.526, 0.401, 0.625, 0.375, 0.625, 0.375, 0.5, 0.625, 0.5, 0.875, 0.5, 0.875, 0.625, 0.625, 0.625, 0.125, 0.5, 0.375, 0.5, 0.375, 0.625, 0.125, 0.625, 0.625, 0.0, 0.625, 0.125, 0.375, 0.125, 0.375, 0.0])
me_006.materials.append(mat_window1)
me_006.materials.append(mat_window2)
me_006.update()
me_007 = bpy.data.meshes.new('立方体.007')
me_007.from_pydata([(-1.0, -1.0, -1.0), (-1.0, -1.0, 1.0), (-1.0, 1.0, -1.0), (-1.0, 1.0, 1.0), (1.0, -0.792, -0.8685), (1.0, -0.792, 0.8653), (1.0, 0.792, -0.8685), (1.0, 0.792, 0.8653), (1.0, 1.0, 1.0), (1.0, 1.0, -1.0), (1.0, -1.0, -1.0), (1.0, -1.0, 1.0), (0.2668, 0.792, 0.8653), (0.2668, 0.792, -0.8685), (0.2668, -0.792, -0.8685), (0.2668, -0.792, 0.8653), (1.0, 0.792, 0.06825), (1.0, -0.792, 0.06825), (0.2668, 0.792, 0.06825), (0.2668, -0.792, 0.06825), (1.0, 0.792, -0.0571), (1.0, -0.792, -0.0571), (0.2668, 0.792, -0.0571), (0.2668, -0.792, -0.0571), (-1.0, 0.0, -1.0), (-1.0, 0.0, 1.27), (1.0, 0.0, -1.0), (1.0, 0.0, 1.27), (1.0, 0.0, -0.8685), (1.0, 0.0, 1.07), (0.2668, 0.0, -0.8685), (0.2668, 0.0, 1.07), (0.2668, 0.0, 0.06825), (1.0, 0.0, -0.0571), (1.0, 0.0, 0.06825), (0.2668, 0.0, -0.0571)], [], [(25, 3, 2, 24), (21, 4, 14, 23), (24, 26, 10, 0), (27, 25, 1, 11), (28, 4, 10, 26), (29, 7, 8, 27), (32, 31, 15, 19), (28, 6, 13, 30), (29, 5, 15, 31), (16, 7, 12, 18), (33, 35, 22, 20), (32, 19, 17, 34), (5, 17, 19, 15), (2, 3, 8, 9), (10, 11, 1, 0), (21, 17, 5, 11, 10, 4), (16, 20, 6, 9, 8, 7), (30, 35, 23, 14), (6, 20, 22, 13), (33, 34, 17, 21), (20, 16, 34, 33), (13, 22, 35, 30), (18, 32, 34, 16), (21, 23, 35, 33), (7, 29, 31, 12), (4, 28, 30, 14), (18, 12, 31, 32), (5, 29, 27, 11), (6, 28, 26, 9), (8, 3, 25, 27), (2, 9, 26, 24), (1, 25, 24, 0)])
me_007.polygons.foreach_set('material_index', [0, 0, 0, 0, 0, 0, 1, 0, 0, 0, 0, 0, 0, 0, 0, 0, 0, 1, 0, 0, 0, 1, 0, 0, 0, 0, 1, 0, 0, 0, 0, 0])
_uv = me_007.uv_layers.new(name='UV 贴图')
_uv.uv.foreach_set('vector', [0.625, 0.125, 0.625, 0.25, 0.375, 0.25, 0.375, 0.125, 0.5465, 0.724, 0.401, 0.724, 0.401, 0.724, 0.5465, 0.724, 0.125, 0.625, 0.375, 0.625, 0.375, 0.75, 0.125, 0.75, 0.625, 0.625, 0.875, 0.625, 0.875, 0.75, 0.625, 0.75, 0.401, 0.625, 0.401, 0.724, 0.375, 0.75, 0.375, 0.625, 0.599, 0.625, 0.599, 0.526, 0.625, 0.5, 0.625, 0.625, 0.5608, 0.625, 0.599, 0.625, 0.599, 0.724, 0.5608, 0.724, 0.401, 0.625, 0.401, 0.526, 0.401, 0.526, 0.401, 0.625, 0.599, 0.625, 0.599, 0.724, 0.599, 0.724, 0.599, 0.625, 0.5608, 0.526, 0.599, 0.526, 0.599, 0.526, 0.5608, 0.526, 0.5465, 0.625, 0.5465, 0.625, 0.5465, 0.526, 0.5465, 0.526, 0.5608, 0.625, 0.5608, 0.724, 0.5608, 0.724, 0.5608, 0.625, 0.599, 0.724, 0.5608, 0.724, 0.5608, 0.724, 0.599, 0.724, 0.375, 0.25, 0.625, 0.25, 0.625, 0.5, 0.375, 0.5, 0.375, 0.75, 0.625, 0.75, 0.625, 1.0, 0.375, 1.0, 0.5465, 0.724, 0.5608, 0.724, 0.599, 0.724, 0.625, 0.75, 0.375, 0.75, 0.401, 0.724, 0.5608, 0.526, 0.5465, 0.526, 0.401, 0.526, 0.375, 0.5, 0.625, 0.5, 0.599, 0.526, 0.401, 0.625, 0.5465, 0.625, 0.5465, 0.724, 0.401, 0.724, 0.401, 0.526, 0.5465, 0.526, 0.5465, 0.526, 0.401, 0.526, 0.5465, 0.625, 0.5608, 0.625, 0.5608, 0.724, 0.5465, 0.724, 0.5465, 0.526, 0.5608, 0.526, 0.5608, 0.625, 0.5465, 0.625, 0.401, 0.526, 0.5465, 0.526, 0.5465, 0.625, 0.401, 0.625, 0.5608, 0.526, 0.5608, 0.625, 0.5608, 0.625, 0.5608, 0.526, 0.5465, 0.724, 0.5465, 0.724, 0.5465, 0.625, 0.5465, 0.625, 0.599, 0.526, 0.599, 0.625, 0.599, 0.625, 0.599, 0.526, 0.401, 0.724, 0.401, 0.625, 0.401, 0.625, 0.401, 0.724, 0.5608, 0.526, 0.599, 0.526, 0.599, 0.625, 0.5608, 0.625, 0.599, 0.724, 0.599, 0.625, 0.625, 0.625, 0.625, 0.75, 0.401, 0.526, 0.401, 0.625, 0.375, 0.625, 0.375, 0.5, 0.625, 0.5, 0.875, 0.5, 0.875, 0.625, 0.625, 0.625, 0.125, 0.5, 0.375, 0.5, 0.375, 0.625, 0.125, 0.625, 0.625, 0.0, 0.625, 0.125, 0.375, 0.125, 0.375, 0.0])
me_007.materials.append(mat_window1)
me_007.materials.append(mat_window2)
me_007.update()
me_x = bpy.data.meshes.new('柱体')
me_x.from_pydata([(0.0, 1.0, -1.0), (0.0, 0.7962, 1.0), (0.866, 0.5, -1.0), (0.6895, 0.3981, 1.0), (0.866, -0.5, -1.0), (0.6895, -0.3981, 1.0), (0.0, -1.0, -1.0), (0.0, -0.7962, 1.0), (-0.866, -0.5, -1.0), (-0.6895, -0.3981, 1.0), (-0.866, 0.5, -1.0), (-0.6895, 0.3981, 1.0), (0.866, 0.5, 1.0), (0.0, 1.0, 1.0), (0.866, -0.5, 1.0), (0.0, -1.0, 1.0), (-0.866, -0.5, 1.0), (-0.866, 0.5, 1.0), (0.6895, 0.3981, -0.03533), (-2.014e-09, 0.7962, -0.03533), (0.6895, -0.3981, -0.03533), (-2.014e-09, -0.7962, -0.03533), (-0.6895, -0.3981, -0.03533), (-0.6895, 0.3981, -0.03533)], [], [(0, 13, 12, 2), (2, 12, 14, 4), (4, 14, 15, 6), (6, 15, 16, 8), (11, 9, 22, 23), (8, 16, 17, 10), (10, 17, 13, 0), (0, 2, 4, 6, 8, 10), (1, 3, 12, 13), (3, 5, 14, 12), (5, 7, 15, 14), (7, 9, 16, 15), (9, 11, 17, 16), (11, 1, 13, 17), (18, 19, 23, 22, 21, 20), (7, 5, 20, 21), (3, 1, 19, 18), (1, 11, 23, 19), (9, 7, 21, 22), (5, 3, 18, 20)])
me_x.polygons.foreach_set('material_index', [0, 0, 0, 0, 0, 0, 0, 0, 0, 0, 0, 0, 0, 0, 1, 0, 0, 0, 0, 0])
_uv = me_x.uv_layers.new(name='UV 贴图')
_uv.uv.foreach_set('vector', [1.0, 0.5, 1.0, 1.0, 0.8333, 1.0, 0.8333, 0.5, 0.8333, 0.5, 0.8333, 1.0, 0.6667, 1.0, 0.6667, 0.5, 0.6667, 0.5, 0.6667, 1.0, 0.5, 1.0, 0.5, 0.5, 0.5, 0.5, 0.5, 1.0, 0.3333, 1.0, 0.3333, 0.5, 0.08451, 0.3455, 0.08451, 0.1545, 0.08451, 0.1545, 0.08451, 0.3455, 0.3333, 0.5, 0.3333, 1.0, 0.1667, 1.0, 0.1667, 0.5, 0.1667, 0.5, 0.1667, 1.0, -8.941e-08, 1.0, -8.941e-08, 0.5, 0.75, 0.49, 0.9578, 0.37, 0.9578, 0.13, 0.75, 0.01, 0.5422, 0.13, 0.5422, 0.37, 0.25, 0.4411, 0.4155, 0.3455, 0.4578, 0.37, 0.25, 0.49, 0.4155, 0.3455, 0.4155, 0.1545, 0.4578, 0.13, 0.4578, 0.37, 0.4155, 0.1545, 0.25, 0.05891, 0.25, 0.01, 0.4578, 0.13, 0.25, 0.05891, 0.08451, 0.1545, 0.04215, 0.13, 0.25, 0.01, 0.08451, 0.1545, 0.08451, 0.3455, 0.04215, 0.37, 0.04215, 0.13, 0.08451, 0.3455, 0.25, 0.4411, 0.25, 0.49, 0.04215, 0.37, 0.4155, 0.3455, 0.25, 0.4411, 0.08451, 0.3455, 0.08451, 0.1545, 0.25, 0.05891, 0.4155, 0.1545, 0.25, 0.05891, 0.4155, 0.1545, 0.4155, 0.1545, 0.25, 0.05891, 0.4155, 0.3455, 0.25, 0.4411, 0.25, 0.4411, 0.4155, 0.3455, 0.25, 0.4411, 0.08451, 0.3455, 0.08451, 0.3455, 0.25, 0.4411, 0.08451, 0.1545, 0.25, 0.05891, 0.25, 0.05891, 0.08451, 0.1545, 0.4155, 0.1545, 0.4155, 0.3455, 0.4155, 0.3455, 0.4155, 0.1545])
me_x.materials.append(mat_window1)
me_x.materials.append(mat_window2)
me_x.update()
me_001_1 = bpy.data.meshes.new('柱体.001')
me_001_1.from_pydata([(0.0, 1.0, -1.0), (1.043e-07, 0.8226, 1.0), (0.1951, 0.9808, -1.0), (0.1605, 0.8068, 1.0), (0.3827, 0.9239, -1.0), (0.3148, 0.76, 1.0), (0.5556, 0.8315, -1.0), (0.457, 0.684, 1.0), (0.7071, 0.7071, -1.0), (0.5817, 0.5817, 1.0), (0.8315, 0.5556, -1.0), (0.684, 0.457, 1.0), (0.9239, 0.3827, -1.0), (0.76, 0.3148, 1.0), (0.9808, 0.1951, -1.0), (0.8068, 0.1605, 1.0), (1.0, 0.0, -1.0), (0.8226, 0.0, 1.0), (0.9808, -0.1951, -1.0), (0.8068, -0.1605, 1.0), (0.9239, -0.3827, -1.0), (0.76, -0.3148, 1.0), (0.8315, -0.5556, -1.0), (0.684, -0.457, 1.0), (0.7071, -0.7071, -1.0), (0.5817, -0.5817, 1.0), (0.5556, -0.8315, -1.0), (0.457, -0.684, 1.0), (0.3827, -0.9239, -1.0), (0.3148, -0.76, 1.0), (0.1951, -0.9808, -1.0), (0.1605, -0.8068, 1.0), (0.0, -1.0, -1.0), (0.0, -0.8226, 1.0), (-0.1951, -0.9808, -1.0), (-0.1605, -0.8068, 1.0), (-0.3827, -0.9239, -1.0), (-0.3148, -0.76, 1.0), (-0.5556, -0.8315, -1.0), (-0.457, -0.684, 1.0), (-0.7071, -0.7071, -1.0), (-0.5817, -0.5817, 1.0), (-0.8315, -0.5556, -1.0), (-0.684, -0.457, 1.0), (-0.9239, -0.3827, -1.0), (-0.76, -0.3148, 1.0), (-0.9808, -0.1951, -1.0), (-0.8068, -0.1605, 1.0), (-1.0, 0.0, -1.0), (-0.8226, 0.0, 1.0), (-0.9808, 0.1951, -1.0), (-0.8068, 0.1605, 1.0), (-0.9239, 0.3827, -1.0), (-0.76, 0.3148, 1.0), (-0.8315, 0.5556, -1.0), (-0.684, 0.457, 1.0), (-0.7071, 0.7071, -1.0), (-0.5817, 0.5817, 1.0), (-0.5556, 0.8315, -1.0), (-0.457, 0.684, 1.0), (-0.3827, 0.9239, -1.0), (-0.3148, 0.76, 1.0), (-0.1951, 0.9808, -1.0), (-0.1605, 0.8068, 1.0), (0.1951, 0.9808, 1.0), (1.043e-07, 1.0, 1.0), (0.3827, 0.9239, 1.0), (0.5556, 0.8315, 1.0), (0.7071, 0.7071, 1.0), (0.8315, 0.5556, 1.0), (0.9239, 0.3827, 1.0), (0.9808, 0.1951, 1.0), (1.0, 0.0, 1.0), (0.9808, -0.1951, 1.0), (0.9239, -0.3827, 1.0), (0.8315, -0.5556, 1.0), (0.7071, -0.7071, 1.0), (0.5556, -0.8315, 1.0), (0.3827, -0.9239, 1.0), (0.1951, -0.9808, 1.0), (0.0, -1.0, 1.0), (-0.1951, -0.9808, 1.0), (-0.3827, -0.9239, 1.0), (-0.5556, -0.8315, 1.0), (-0.7071, -0.7071, 1.0), (-0.8315, -0.5556, 1.0), (-0.9239, -0.3827, 1.0), (-0.9808, -0.1951, 1.0), (-1.0, 0.0, 1.0), (-0.9808, 0.1951, 1.0), (-0.9239, 0.3827, 1.0), (-0.8315, 0.5556, 1.0), (-0.7071, 0.7071, 1.0), (-0.5556, 0.8315, 1.0), (-0.3827, 0.9239, 1.0), (-0.1951, 0.9808, 1.0), (0.1605, 0.8068, -0.03533), (-2.014e-09, 0.8226, -0.03533), (0.3148, 0.76, -0.03533), (0.457, 0.684, -0.03533), (0.5817, 0.5817, -0.03533), (0.684, 0.457, -0.03533), (0.76, 0.3148, -0.03533), (0.8068, 0.1605, -0.03533), (0.8226, 0.0, -0.03533), (0.8068, -0.1605, -0.03533), (0.76, -0.3148, -0.03533), (0.684, -0.457, -0.03533), (0.5817, -0.5817, -0.03533), (0.457, -0.684, -0.03533), (0.3148, -0.76, -0.03533), (0.1605, -0.8068, -0.03533), (-2.014e-09, -0.8226, -0.03533), (-0.1605, -0.8068, -0.03533), (-0.3148, -0.76, -0.03533), (-0.457, -0.684, -0.03533), (-0.5817, -0.5817, -0.03533), (-0.684, -0.457, -0.03533), (-0.76, -0.3148, -0.03533), (-0.8068, -0.1605, -0.03533), (-0.8226, 0.0, -0.03533), (-0.8068, 0.1605, -0.03533), (-0.76, 0.3148, -0.03533), (-0.684, 0.457, -0.03533), (-0.5817, 0.5817, -0.03533), (-0.457, 0.684, -0.03533), (-0.3148, 0.76, -0.03533), (-0.1605, 0.8068, -0.03533), (0.07235, 0.08809, -0.03533), (-0.07234, -0.08813, -0.03533), (0.08815, -0.07236, -0.03533), (-0.08814, 0.07227, -0.03533), (0.07235, 0.08809, 1.0), (0.08815, -0.07236, 1.0), (-0.07234, -0.08813, 1.0), (-0.08814, 0.07227, 1.0)], [], [(0, 65, 64, 2), (2, 64, 66, 4), (4, 66, 67, 6), (6, 67, 68, 8), (8, 68, 69, 10), (10, 69, 70, 12), (12, 70, 71, 14), (14, 71, 72, 16), (16, 72, 73, 18), (18, 73, 74, 20), (20, 74, 75, 22), (22, 75, 76, 24), (24, 76, 77, 26), (26, 77, 78, 28), (28, 78, 79, 30), (30, 79, 80, 32), (32, 80, 81, 34), (34, 81, 82, 36), (36, 82, 83, 38), (38, 83, 84, 40), (40, 84, 85, 42), (42, 85, 86, 44), (44, 86, 87, 46), (46, 87, 88, 48), (48, 88, 89, 50), (50, 89, 90, 52), (52, 90, 91, 54), (54, 91, 92, 56), (56, 92, 93, 58), (58, 93, 94, 60), (43, 41, 116, 117), (60, 94, 95, 62), (62, 95, 65, 0), (0, 2, 4, 6, 8, 10, 12, 14, 16, 18, 20, 22, 24, 26, 28, 30, 32, 34, 36, 38, 40, 42, 44, 46, 48, 50, 52, 54, 56, 58, 60, 62), (1, 3, 64, 65), (3, 5, 66, 64), (5, 7, 67, 66), (7, 9, 68, 67), (9, 11, 69, 68), (11, 13, 70, 69), (15, 17, 72, 71), (17, 19, 73, 72), (19, 21, 74, 73), (21, 23, 75, 74), (23, 25, 76, 75), (25, 27, 77, 76), (27, 29, 78, 77), (29, 31, 79, 78), (31, 33, 80, 79), (33, 35, 81, 80), (35, 37, 82, 81), (37, 39, 83, 82), (39, 41, 84, 83), (41, 43, 85, 84), (43, 45, 86, 85), (45, 47, 87, 86), (47, 49, 88, 87), (49, 51, 89, 88), (51, 53, 90, 89), (53, 55, 91, 90), (55, 57, 92, 91), (57, 59, 93, 92), (59, 61, 94, 93), (61, 63, 95, 94), (63, 1, 65, 95), (96, 97, 128, 103, 102, 101, 100, 99, 98), (45, 43, 117, 118), (19, 17, 104, 105), (47, 45, 118, 119), (21, 19, 105, 106), (23, 21, 106, 107), (51, 49, 120, 121), (25, 23, 107, 108), (53, 51, 121, 122), (27, 25, 108, 109), (55, 53, 122, 123), (29, 27, 109, 110), (3, 1, 97, 96), (57, 55, 123, 124), (31, 29, 110, 111), (5, 3, 96, 98), (59, 57, 124, 125), (7, 5, 98, 99), (61, 59, 125, 126), (35, 33, 112, 113), (9, 7, 99, 100), (63, 61, 126, 127), (37, 35, 113, 114), (11, 9, 100, 101), (39, 37, 114, 115), (13, 11, 101, 102), (41, 39, 115, 116), (120, 131, 127, 126, 125, 124, 123, 122, 121), (112, 129, 119, 118, 117, 116, 115, 114, 113), (104, 130, 111, 110, 109, 108, 107, 106, 105), (13, 102, 103, 15), (33, 31, 133, 134), (132, 133, 134, 135), (17, 133, 130, 104), (17, 15, 132, 133), (49, 47, 134, 135), (1, 63, 135, 132), (31, 111, 130, 133), (15, 103, 128, 132), (1, 132, 128, 97), (63, 127, 131, 135), (49, 135, 131, 120), (33, 134, 129, 112), (47, 119, 129, 134), (13, 15, 71, 70)])
me_001_1.polygons.foreach_set('material_index', [0, 0, 0, 0, 0, 0, 0, 0, 0, 0, 0, 0, 0, 0, 0, 0, 0, 0, 0, 0, 0, 0, 0, 0, 0, 0, 0, 0, 0, 0, 0, 0, 0, 0, 0, 0, 0, 0, 0, 0, 0, 0, 0, 0, 0, 0, 0, 0, 0, 0, 0, 0, 0, 0, 0, 0, 0, 0, 0, 0, 0, 0, 0, 0, 0, 1, 0, 0, 0, 0, 0, 0, 0, 0, 0, 0, 0, 0, 0, 0, 0, 0, 0, 0, 0, 0, 0, 0, 0, 0, 0, 0, 1, 1, 1, 0, 0, 0, 0, 0, 0, 0, 0, 0, 0, 0, 0, 0, 0, 0])
_uv = me_001_1.uv_layers.new(name='UV 贴图')
_uv.uv.foreach_set('vector', [1.0, 0.5, 1.0, 1.0, 0.9688, 1.0, 0.9688, 0.5, 0.9688, 0.5, 0.9688, 1.0, 0.9375, 1.0, 0.9375, 0.5, 0.9375, 0.5, 0.9375, 1.0, 0.9062, 1.0, 0.9062, 0.5, 0.9062, 0.5, 0.9062, 1.0, 0.875, 1.0, 0.875, 0.5, 0.875, 0.5, 0.875, 1.0, 0.8438, 1.0, 0.8438, 0.5, 0.8438, 0.5, 0.8438, 1.0, 0.8125, 1.0, 0.8125, 0.5, 0.8125, 0.5, 0.8125, 1.0, 0.7812, 1.0, 0.7812, 0.5, 0.7812, 0.5, 0.7812, 1.0, 0.75, 1.0, 0.75, 0.5, 0.75, 0.5, 0.75, 1.0, 0.7188, 1.0, 0.7188, 0.5, 0.7188, 0.5, 0.7188, 1.0, 0.6875, 1.0, 0.6875, 0.5, 0.6875, 0.5, 0.6875, 1.0, 0.6562, 1.0, 0.6562, 0.5, 0.6562, 0.5, 0.6562, 1.0, 0.625, 1.0, 0.625, 0.5, 0.625, 0.5, 0.625, 1.0, 0.5938, 1.0, 0.5938, 0.5, 0.5938, 0.5, 0.5938, 1.0, 0.5625, 1.0, 0.5625, 0.5, 0.5625, 0.5, 0.5625, 1.0, 0.5312, 1.0, 0.5312, 0.5, 0.5312, 0.5, 0.5312, 1.0, 0.5, 1.0, 0.5, 0.5, 0.5, 0.5, 0.5, 1.0, 0.4688, 1.0, 0.4688, 0.5, 0.4688, 0.5, 0.4688, 1.0, 0.4375, 1.0, 0.4375, 0.5, 0.4375, 0.5, 0.4375, 1.0, 0.4062, 1.0, 0.4062, 0.5, 0.4062, 0.5, 0.4062, 1.0, 0.375, 1.0, 0.375, 0.5, 0.375, 0.5, 0.375, 1.0, 0.3438, 1.0, 0.3438, 0.5, 0.3438, 0.5, 0.3438, 1.0, 0.3125, 1.0, 0.3125, 0.5, 0.3125, 0.5, 0.3125, 1.0, 0.2812, 1.0, 0.2812, 0.5, 0.2812, 0.5, 0.2812, 1.0, 0.25, 1.0, 0.25, 0.5, 0.25, 0.5, 0.25, 1.0, 0.2188, 1.0, 0.2188, 0.5, 0.2188, 0.5, 0.2188, 1.0, 0.1875, 1.0, 0.1875, 0.5, 0.1875, 0.5, 0.1875, 1.0, 0.1562, 1.0, 0.1562, 0.5, 0.1562, 0.5, 0.1562, 1.0, 0.125, 1.0, 0.125, 0.5, 0.125, 0.5, 0.125, 1.0, 0.09375, 1.0, 0.09375, 0.5, 0.09375, 0.5, 0.09375, 1.0, 0.0625, 1.0, 0.0625, 0.5, 0.08584, 0.1403, 0.1104, 0.1104, 0.1104, 0.1104, 0.08584, 0.1403, 0.0625, 0.5, 0.0625, 1.0, 0.03125, 1.0, 0.03125, 0.5, 0.03125, 0.5, 0.03125, 1.0, 0.0, 1.0, 0.0, 0.5, 0.75, 0.49, 0.7968, 0.4854, 0.8418, 0.4717, 0.8833, 0.4496, 0.9197, 0.4197, 0.9496, 0.3833, 0.9717, 0.3418, 0.9854, 0.2968, 0.99, 0.25, 0.9854, 0.2032, 0.9717, 0.1582, 0.9496, 0.1167, 0.9197, 0.08029, 0.8833, 0.05045, 0.8418, 0.02827, 0.7968, 0.01461, 0.75, 0.01, 0.7032, 0.01461, 0.6582, 0.02827, 0.6167, 0.05045, 0.5803, 0.08029, 0.5504, 0.1167, 0.5283, 0.1582, 0.5146, 0.2032, 0.51, 0.25, 0.5146, 0.2968, 0.5283, 0.3418, 0.5504, 0.3833, 0.5803, 0.4197, 0.6167, 0.4496, 0.6582, 0.4717, 0.7032, 0.4854, 0.25, 0.4474, 0.2885, 0.4436, 0.2968, 0.4854, 0.25, 0.49, 0.2885, 0.4436, 0.3256, 0.4324, 0.3418, 0.4717, 0.2968, 0.4854, 0.3256, 0.4324, 0.3597, 0.4142, 0.3833, 0.4496, 0.3418, 0.4717, 0.3597, 0.4142, 0.3896, 0.3896, 0.4197, 0.4197, 0.3833, 0.4496, 0.3896, 0.3896, 0.4142, 0.3597, 0.4496, 0.3833, 0.4197, 0.4197, 0.4142, 0.3597, 0.4324, 0.3256, 0.4717, 0.3418, 0.4496, 0.3833, 0.4436, 0.2885, 0.4474, 0.25, 0.49, 0.25, 0.4854, 0.2968, 0.4474, 0.25, 0.4436, 0.2115, 0.4854, 0.2032, 0.49, 0.25, 0.4436, 0.2115, 0.4324, 0.1744, 0.4717, 0.1582, 0.4854, 0.2032, 0.4324, 0.1744, 0.4142, 0.1403, 0.4496, 0.1167, 0.4717, 0.1582, 0.4142, 0.1403, 0.3896, 0.1104, 0.4197, 0.08029, 0.4496, 0.1167, 0.3896, 0.1104, 0.3597, 0.08584, 0.3833, 0.05045, 0.4197, 0.08029, 0.3597, 0.08584, 0.3256, 0.06759, 0.3418, 0.02827, 0.3833, 0.05045, 0.3256, 0.06759, 0.2885, 0.05636, 0.2968, 0.01461, 0.3418, 0.02827, 0.2885, 0.05636, 0.25, 0.05257, 0.25, 0.01, 0.2968, 0.01461, 0.25, 0.05257, 0.2115, 0.05636, 0.2032, 0.01461, 0.25, 0.01, 0.2115, 0.05636, 0.1744, 0.06759, 0.1582, 0.02827, 0.2032, 0.01461, 0.1744, 0.06759, 0.1403, 0.08584, 0.1167, 0.05045, 0.1582, 0.02827, 0.1403, 0.08584, 0.1104, 0.1104, 0.08029, 0.08029, 0.1167, 0.05045, 0.1104, 0.1104, 0.08584, 0.1403, 0.05045, 0.1167, 0.08029, 0.08029, 0.08584, 0.1403, 0.06759, 0.1744, 0.02827, 0.1582, 0.05045, 0.1167, 0.06759, 0.1744, 0.05636, 0.2115, 0.01461, 0.2032, 0.02827, 0.1582, 0.05636, 0.2115, 0.05257, 0.25, 0.01, 0.25, 0.01461, 0.2032, 0.05257, 0.25, 0.05636, 0.2885, 0.01461, 0.2968, 0.01, 0.25, 0.05636, 0.2885, 0.06759, 0.3256, 0.02827, 0.3418, 0.01461, 0.2968, 0.06759, 0.3256, 0.08584, 0.3597, 0.05045, 0.3833, 0.02827, 0.3418, 0.08584, 0.3597, 0.1104, 0.3896, 0.08029, 0.4197, 0.05045, 0.3833, 0.1104, 0.3896, 0.1403, 0.4142, 0.1167, 0.4496, 0.08029, 0.4197, 0.1403, 0.4142, 0.1744, 0.4324, 0.1582, 0.4717, 0.1167, 0.4496, 0.1744, 0.4324, 0.2115, 0.4436, 0.2032, 0.4854, 0.1582, 0.4717, 0.2115, 0.4436, 0.25, 0.4474, 0.25, 0.49, 0.2032, 0.4854, 0.2885, 0.4436, 0.25, 0.4474, 0.2674, 0.2711, 0.4436, 0.2885, 0.4324, 0.3256, 0.4142, 0.3597, 0.3896, 0.3896, 0.3597, 0.4142, 0.3256, 0.4324, 0.06759, 0.1744, 0.08584, 0.1403, 0.08584, 0.1403, 0.06759, 0.1744, 0.4436, 0.2115, 0.4474, 0.25, 0.4474, 0.25, 0.4436, 0.2115, 0.05636, 0.2115, 0.06759, 0.1744, 0.06759, 0.1744, 0.05636, 0.2115, 0.4324, 0.1744, 0.4436, 0.2115, 0.4436, 0.2115, 0.4324, 0.1744, 0.4142, 0.1403, 0.4324, 0.1744, 0.4324, 0.1744, 0.4142, 0.1403, 0.05636, 0.2885, 0.05257, 0.25, 0.05257, 0.25, 0.05636, 0.2885, 0.3896, 0.1104, 0.4142, 0.1403, 0.4142, 0.1403, 0.3896, 0.1104, 0.06759, 0.3256, 0.05636, 0.2885, 0.05636, 0.2885, 0.06759, 0.3256, 0.3597, 0.08584, 0.3896, 0.1104, 0.3896, 0.1104, 0.3597, 0.08584, 0.08584, 0.3597, 0.06759, 0.3256, 0.06759, 0.3256, 0.08584, 0.3597, 0.3256, 0.06759, 0.3597, 0.08584, 0.3597, 0.08584, 0.3256, 0.06759, 0.2885, 0.4436, 0.25, 0.4474, 0.25, 0.4474, 0.2885, 0.4436, 0.1104, 0.3896, 0.08584, 0.3597, 0.08584, 0.3597, 0.1104, 0.3896, 0.2885, 0.05636, 0.3256, 0.06759, 0.3256, 0.06759, 0.2885, 0.05636, 0.3256, 0.4324, 0.2885, 0.4436, 0.2885, 0.4436, 0.3256, 0.4324, 0.1403, 0.4142, 0.1104, 0.3896, 0.1104, 0.3896, 0.1403, 0.4142, 0.3597, 0.4142, 0.3256, 0.4324, 0.3256, 0.4324, 0.3597, 0.4142, 0.1744, 0.4324, 0.1403, 0.4142, 0.1403, 0.4142, 0.1744, 0.4324, 0.2115, 0.05636, 0.25, 0.05257, 0.25, 0.05257, 0.2115, 0.05636, 0.3896, 0.3896, 0.3597, 0.4142, 0.3597, 0.4142, 0.3896, 0.3896, 0.2115, 0.4436, 0.1744, 0.4324, 0.1744, 0.4324, 0.2115, 0.4436, 0.1744, 0.06759, 0.2115, 0.05636, 0.2115, 0.05636, 0.1744, 0.06759, 0.4142, 0.3597, 0.3896, 0.3896, 0.3896, 0.3896, 0.4142, 0.3597, 0.1403, 0.08584, 0.1744, 0.06759, 0.1744, 0.06759, 0.1403, 0.08584, 0.4324, 0.3256, 0.4142, 0.3597, 0.4142, 0.3597, 0.4324, 0.3256, 0.1104, 0.1104, 0.1403, 0.08584, 0.1403, 0.08584, 0.1104, 0.1104, 0.05257, 0.25, 0.2288, 0.2673, 0.2115, 0.4436, 0.1744, 0.4324, 0.1403, 0.4142, 0.1104, 0.3896, 0.08584, 0.3597, 0.06759, 0.3256, 0.05636, 0.2885, 0.25, 0.05257, 0.2326, 0.2288, 0.05636, 0.2115, 0.06759, 0.1744, 0.08584, 0.1403, 0.1104, 0.1104, 0.1403, 0.08584, 0.1744, 0.06759, 0.2115, 0.05636, 0.4474, 0.25, 0.2712, 0.2326, 0.2885, 0.05636, 0.3256, 0.06759, 0.3597, 0.08584, 0.3896, 0.1104, 0.4142, 0.1403, 0.4324, 0.1744, 0.4436, 0.2115, 0.4324, 0.3256, 0.4324, 0.3256, 0.4436, 0.2885, 0.4436, 0.2885, 0.25, 0.05257, 0.2885, 0.05636, 0.0, 0.0, 0.0, 0.0, 0.0, 0.0, 0.0, 0.0, 0.0, 0.0, 0.0, 0.0, 0.4474, 0.25, 0.0, 0.0, 0.2712, 0.2326, 0.4474, 0.25, 0.4474, 0.25, 0.4436, 0.2885, 0.0, 0.0, 0.0, 0.0, 0.05257, 0.25, 0.05636, 0.2115, 0.0, 0.0, 0.0, 0.0, 0.25, 0.4474, 0.2115, 0.4436, 0.0, 0.0, 0.0, 0.0, 0.2885, 0.05636, 0.2885, 0.05636, 0.2712, 0.2326, 0.0, 0.0, 0.4436, 0.2885, 0.4436, 0.2885, 0.2674, 0.2711, 0.0, 0.0, 0.25, 0.4474, 0.0, 0.0, 0.2674, 0.2711, 0.25, 0.4474, 0.2115, 0.4436, 0.2115, 0.4436, 0.2288, 0.2673, 0.0, 0.0, 0.05257, 0.25, 0.0, 0.0, 0.2288, 0.2673, 0.05257, 0.25, 0.25, 0.05257, 0.0, 0.0, 0.2326, 0.2288, 0.25, 0.05257, 0.05636, 0.2115, 0.05636, 0.2115, 0.2326, 0.2288, 0.0, 0.0, 0.4324, 0.3256, 0.4436, 0.2885, 0.4854, 0.2968, 0.4717, 0.3418])
me_001_1.materials.append(mat_window1)
me_001_1.materials.append(mat_window2)
me_001_1.update()
me_cube_001 = bpy.data.meshes.new('Cube.001')
me_cube_001.from_pydata([(1.0, 1.0, -1.0), (1.0, -1.0, -1.0), (-1.0, 1.0, -1.0), (-1.0, -1.0, -1.0), (-1.0, 0.0, -1.0), (1.0, 0.0, -1.0), (1.0, 0.06609, 0.04309), (1.0, -0.06609, 0.04309), (1.0, 0.0, 0.01783), (-1.0, -0.06609, 0.04309), (-1.0, 0.06609, 0.04309), (-1.0, 0.0, 0.01783)], [], [(2, 10, 6, 0), (4, 5, 1, 3), (0, 6, 8, 5), (3, 9, 11, 4), (1, 7, 9, 3), (2, 0, 5, 4), (4, 11, 10, 2), (6, 7, 8), (9, 10, 11), (9, 7, 6, 10), (5, 8, 7, 1)])
_uv = me_cube_001.uv_layers.new(name='UVMap')
_uv.uv.foreach_set('vector', [0.375, 0.25, 0.6085, 0.1333, 0.6085, 0.6167, 0.375, 0.5, 0.125, 0.625, 0.375, 0.625, 0.375, 0.75, 0.125, 0.75, 0.375, 0.5, 0.6085, 0.6167, 0.6028, 0.625, 0.375, 0.625, 0.375, 0.0, 0.6085, 0.1167, 0.6028, 0.125, 0.375, 0.125, 0.375, 0.75, 0.6085, 0.6333, 0.6085, 1.0, 0.375, 1.0, 0.125, 0.5, 0.375, 0.5, 0.375, 0.625, 0.125, 0.625, 0.375, 0.125, 0.6028, 0.125, 0.6085, 0.1333, 0.375, 0.25, 0.6085, 0.625, 0.6085, 0.6333, 0.6028, 0.625, 0.6085, 0.1167, 0.6085, 0.125, 0.6028, 0.125, 0.6085, 1.0, 0.6085, 0.6333, 0.625, 0.625, 0.625, 1.0, 0.375, 0.625, 0.6028, 0.625, 0.6085, 0.6333, 0.375, 0.75])
_uv = me_cube_001.uv_layers.new(name='automap')
_uv.uv.foreach_set('vector', [-0.5, -0.06513, -0.5, 0.978, 1.5, 0.978, 1.5, -0.06513, -0.5, 0.5, 1.5, 0.5, 1.5, -0.5, -0.5, -0.5, 1.5, -0.06513, 0.5661, 0.978, 0.5, 0.9527, 0.5, -0.06513, -0.5, -0.06513, 0.4339, 0.978, 0.5, 0.9527, 0.5, -0.06513, 1.5, -0.06513, 1.5, 0.978, -0.5, 0.978, -0.5, -0.06513, -0.5, 1.5, 1.5, 1.5, 1.5, 0.5, -0.5, 0.5, 0.5, -0.06513, 0.5, 0.9527, 0.5661, 0.978, 1.5, -0.06513, 0.5661, 0.978, 0.4339, 0.978, 0.5, 0.9527, 0.4339, 0.978, 0.5661, 0.978, 0.5, 0.9527, -0.5, 0.4339, 1.5, 0.4339, 1.5, 0.5661, -0.5, 0.5661, 0.5, -0.06513, 0.5, 0.9527, 0.4339, 0.978, -0.5, -0.06513])
_uv.active_render = True
me_cube_001.materials.append(mat_roof)
me_cube_001.use_mirror_y = True
me_cube_001.use_mirror_vertex_groups = False
me_cube_001.auto_texspace = False
me_cube_001.update()
me_cube_004 = bpy.data.meshes.new('Cube.004')
me_cube_004.from_pydata([(1.0, 0.0, -0.009636), (-1.0, 0.0, -0.009636), (1.0, -0.4156, -0.4415), (-1.0, -0.4156, -0.4415), (-1.0, -0.3636, -0.948), (1.0, -0.3636, -0.948), (0.0, 0.0, -1.0), (0.0, -0.5, -0.4415), (-1.0, -0.5, -0.4415), (-1.0, 0.0, -0.948), (-1.071, 0.0, -0.009636), (-1.071, -0.4156, -0.4415), (-1.0, 0.3636, -0.4625), (-1.0, 0.3636, -0.948), (-1.071, -0.5, -0.4415), (1.0, -0.5, -0.4415), (0.0, 0.5, -0.4415), (1.0, 0.0, -0.948), (1.071, 0.0, -0.009636), (1.071, -0.4156, -0.4415), (0.0, -0.4157, -1.0), (1.0, 0.3636, -0.4625), (1.0, 0.3636, -0.948), (-1.0, 0.5, -0.4415), (0.0, -0.4156, -0.4415), (-1.071, 0.4156, -0.4415), (-1.071, 0.5, -0.4415), (1.071, -0.5, -0.4415), (0.0, 0.4157, -1.0), (0.0, 0.4156, -0.4415), (-1.0, -0.3636, -0.4625), (-1.0, 0.0, -0.08466), (-1.0, 0.4156, -0.4415), (-1.0, 0.4156, -1.0), (-1.0, -0.4156, -1.0), (-1.0, 0.0, -1.0), (-0.9689, 0.0, -0.4415), (-0.9689, 0.0, -1.0), (-0.9689, 0.0, -0.08466), (-0.9689, -0.3636, -0.4625), (-0.9689, 0.0, -0.948), (-0.9689, 0.3636, -0.4625), (-0.9689, 0.3636, -0.948), (-0.9689, -0.3636, -0.948), (1.0, 0.5, -0.4415), (1.071, 0.4156, -0.4415), (1.071, 0.5, -0.4415), (1.0, -0.3636, -0.4625), (1.0, 0.0, -0.08466), (1.0, 0.4156, -0.4415), (1.0, 0.4156, -1.0), (1.0, -0.4156, -1.0), (1.0, 0.0, -1.0), (0.9689, 0.0, -0.4415), (0.9689, 0.0, -1.0), (0.9689, 0.0, -0.08466), (0.9689, -0.3636, -0.4625), (0.9689, 0.0, -0.948), (0.9689, 0.3636, -0.4625), (0.9689, 0.3636, -0.948), (0.9689, -0.3636, -0.948), (0.0, -0.06609, 0.04309), (0.0, 0.06609, 0.04309), (-1.0, 0.06609, 0.04309), (-1.0, -0.06609, 0.04309), (-1.071, -0.06609, 0.04309), (-1.071, 0.06609, 0.04309), (-1.071, 0.0, 0.01783), (1.0, 0.06609, 0.04309), (1.0, -0.06609, 0.04309), (1.071, 0.06609, 0.04309), (1.071, -0.06609, 0.04309), (1.071, 0.0, 0.01783)], [], [(49, 44, 46, 45), (32, 29, 28, 33), (16, 44, 49, 29), (49, 50, 28, 29), (31, 12, 41, 38), (12, 13, 42, 41), (15, 69, 61, 7), (8, 64, 65, 14), (35, 6, 20, 34), (52, 51, 20, 6), (1, 10, 25, 32), (0, 18, 19, 2), (1, 3, 11, 10), (15, 27, 71, 69), (32, 25, 26, 23), (9, 4, 43, 40), (18, 72, 71, 27, 19), (0, 49, 45, 18), (44, 68, 70, 46), (52, 6, 28, 50), (3, 8, 14, 11), (10, 67, 66, 26, 25), (17, 57, 60, 5), (13, 9, 40, 42), (44, 16, 62, 68), (23, 26, 66, 63), (35, 33, 28, 6), (7, 24, 2, 15), (22, 59, 57, 17), (18, 45, 46, 70, 72), (2, 19, 27, 15), (10, 11, 14, 65, 67), (2, 24, 20, 51), (8, 7, 61, 64), (16, 29, 32, 23), (7, 8, 3, 24), (3, 34, 20, 24), (21, 58, 59, 22), (48, 55, 58, 21), (31, 30, 3, 1), (13, 12, 32, 33), (30, 4, 34, 3), (4, 9, 35, 34), (12, 31, 1, 32), (9, 13, 33, 35), (36, 39, 38), (37, 40, 43, 39, 36), (36, 38, 41), (37, 36, 41, 42, 40), (4, 30, 39, 43), (30, 31, 38, 39), (48, 0, 2, 47), (22, 50, 49, 21), (47, 2, 51, 5), (5, 51, 52, 17), (21, 49, 0, 48), (17, 52, 50, 22), (53, 55, 56), (54, 53, 56, 60, 57), (53, 58, 55), (54, 57, 59, 58, 53), (5, 60, 56, 47), (47, 56, 55, 48), (65, 66, 67), (70, 71, 72), (64, 61, 62, 63), (65, 64, 63, 66), (70, 68, 69, 71), (68, 62, 61, 69), (23, 63, 62, 16)])
_uv = me_cube_004.uv_layers.new(name='UVMap')
_uv.uv.foreach_set('vector', [0.4928, 0.07305, 0.5, 0.0625, 0.5, 0.0625, 0.4928, 0.07305, 0.4928, 0.07305, 0.4928, 0.07305, 0.25, 0.677, 0.125, 0.6769, 0.5, 0.8438, 0.5, 0.0625, 0.4928, 0.07305, 0.4928, 0.07305, 0.4928, 0.07305, 0.125, 0.6769, 0.25, 0.677, 0.4928, 0.07305, 0.5799, 0.125, 0.489, 0.07955, 0.489, 0.07955, 0.5799, 0.125, 0.489, 0.07955, 0.3861, 0.07955, 0.3861, 0.07955, 0.489, 0.07955, 0.5, 1.0, 0.6085, 1.0, 0.6085, 0.8166, 0.5, 0.8438, 0.5, 1.0, 0.6085, 1.0, 0.6085, 1.0, 0.5, 1.0, 0.125, 0.625, 0.25, 0.625, 0.25, 0.677, 0.125, 0.6769, 0.125, 0.625, 0.125, 0.6769, 0.25, 0.677, 0.25, 0.625, 0.5967, 0.125, 0.5967, 0.125, 0.4928, 0.07305, 0.4928, 0.07305, 0.5967, 0.125, 0.5967, 0.125, 0.4928, 0.07305, 0.4928, 0.07305, 0.5967, 0.125, 0.4928, 0.07305, 0.4928, 0.07305, 0.5967, 0.125, 0.5, 1.0, 0.5, 1.0, 0.6085, 1.0, 0.6085, 1.0, 0.4928, 0.07305, 0.4928, 0.07305, 0.5, 0.0625, 0.5, 0.0625, 0.3866, 0.125, 0.3861, 0.07955, 0.3861, 0.07955, 0.3866, 0.125, 0.5967, 0.125, 0.6028, 0.125, 0.6085, 0.1167, 0.5, 0.0625, 0.4928, 0.07305, 0.5967, 0.125, 0.4928, 0.07305, 0.4928, 0.07305, 0.5967, 0.125, 0.5, 1.0, 0.6085, 1.0, 0.6085, 1.0, 0.5, 1.0, 0.125, 0.625, 0.25, 0.625, 0.25, 0.677, 0.125, 0.6769, 0.4928, 0.07305, 0.5, 0.0625, 0.5, 0.0625, 0.4928, 0.07305, 0.5967, 0.125, 0.6028, 0.125, 0.6085, 0.1167, 0.5, 0.0625, 0.4928, 0.07305, 0.3866, 0.125, 0.3866, 0.125, 0.3861, 0.07955, 0.3861, 0.07955, 0.3861, 0.07955, 0.3866, 0.125, 0.3866, 0.125, 0.3861, 0.07955, 0.5, 1.0, 0.5, 0.8438, 0.6085, 0.8166, 0.6085, 1.0, 0.5, 1.0, 0.5, 1.0, 0.6085, 1.0, 0.6085, 1.0, 0.125, 0.625, 0.125, 0.6769, 0.25, 0.677, 0.25, 0.625, 0.5, 0.8438, 0.4928, 0.07305, 0.4928, 0.07305, 0.5, 0.0625, 0.3861, 0.07955, 0.3861, 0.07955, 0.3866, 0.125, 0.3866, 0.125, 0.5967, 0.125, 0.4928, 0.07305, 0.5, 0.0625, 0.6085, 0.1167, 0.6028, 0.125, 0.4928, 0.07305, 0.4928, 0.07305, 0.5, 0.0625, 0.5, 0.0625, 0.5967, 0.125, 0.4928, 0.07305, 0.5, 0.0625, 0.6085, 0.1167, 0.6028, 0.125, 0.4928, 0.07305, 0.4928, 0.07305, 0.25, 0.677, 0.125, 0.6769, 0.5, 1.0, 0.5, 0.8438, 0.6085, 0.8166, 0.6085, 1.0, 0.5, 0.8438, 0.4928, 0.07305, 0.4928, 0.07305, 0.5, 0.0625, 0.5, 0.8438, 0.5, 0.0625, 0.4928, 0.07305, 0.4928, 0.07305, 0.4928, 0.07305, 0.125, 0.6769, 0.25, 0.677, 0.4928, 0.07305, 0.489, 0.07955, 0.489, 0.07955, 0.3861, 0.07955, 0.3861, 0.07955, 0.5799, 0.125, 0.5799, 0.125, 0.489, 0.07955, 0.489, 0.07955, 0.5799, 0.125, 0.4892, 0.07955, 0.4928, 0.07305, 0.5967, 0.125, 0.3861, 0.07955, 0.489, 0.07955, 0.4928, 0.07305, 0.375, 0.07305, 0.4892, 0.07955, 0.3861, 0.07955, 0.375, 0.07305, 0.4928, 0.07305, 0.3861, 0.07955, 0.3866, 0.125, 0.375, 0.125, 0.375, 0.07305, 0.489, 0.07955, 0.5799, 0.125, 0.5967, 0.125, 0.4928, 0.07305, 0.3866, 0.125, 0.3861, 0.07955, 0.375, 0.07305, 0.375, 0.125, 0.5, 0.125, 0.4892, 0.07955, 0.5799, 0.125, 0.375, 0.125, 0.3866, 0.125, 0.3861, 0.07955, 0.4892, 0.07955, 0.5, 0.125, 0.5, 0.125, 0.5799, 0.125, 0.489, 0.07955, 0.375, 0.125, 0.5, 0.125, 0.489, 0.07955, 0.3861, 0.07955, 0.3866, 0.125, 0.3861, 0.07955, 0.4892, 0.07955, 0.4892, 0.07955, 0.3861, 0.07955, 0.4892, 0.07955, 0.5799, 0.125, 0.5799, 0.125, 0.4892, 0.07955, 0.5799, 0.125, 0.5967, 0.125, 0.4928, 0.07305, 0.4892, 0.07955, 0.3861, 0.07955, 0.375, 0.07305, 0.4928, 0.07305, 0.489, 0.07955, 0.4892, 0.07955, 0.4928, 0.07305, 0.375, 0.07305, 0.3861, 0.07955, 0.3861, 0.07955, 0.375, 0.07305, 0.375, 0.125, 0.3866, 0.125, 0.489, 0.07955, 0.4928, 0.07305, 0.5967, 0.125, 0.5799, 0.125, 0.3866, 0.125, 0.375, 0.125, 0.375, 0.07305, 0.3861, 0.07955, 0.5, 0.125, 0.5799, 0.125, 0.4892, 0.07955, 0.375, 0.125, 0.5, 0.125, 0.4892, 0.07955, 0.3861, 0.07955, 0.3866, 0.125, 0.5, 0.125, 0.489, 0.07955, 0.5799, 0.125, 0.375, 0.125, 0.3866, 0.125, 0.3861, 0.07955, 0.489, 0.07955, 0.5, 0.125, 0.3861, 0.07955, 0.3861, 0.07955, 0.4892, 0.07955, 0.4892, 0.07955, 0.4892, 0.07955, 0.4892, 0.07955, 0.5799, 0.125, 0.5799, 0.125, 0.6085, 0.1167, 0.6085, 0.125, 0.6028, 0.125, 0.6085, 0.125, 0.6085, 0.1167, 0.6028, 0.125, 0.6085, 1.0, 0.6085, 0.8166, 0.6085, 0.8166, 0.6085, 1.0, 0.6085, 1.0, 0.6085, 1.0, 0.6085, 1.0, 0.6085, 1.0, 0.6085, 1.0, 0.6085, 1.0, 0.6085, 1.0, 0.6085, 1.0, 0.6085, 1.0, 0.6085, 0.8166, 0.6085, 0.8166, 0.6085, 1.0, 0.5, 1.0, 0.6085, 1.0, 0.6085, 0.8166, 0.5, 0.8438])
me_cube_004.materials.append(mat_roof)
me_cube_004.use_mirror_y = True
me_cube_004.use_mirror_vertex_groups = False
me_cube_004.update()
me_cube_003 = bpy.data.meshes.new('Cube.003')
me_cube_003.from_pydata([(1.0, 0.8655, -1.0), (1.0, -0.8655, -1.0), (-1.0, 1.0, -1.0), (-1.0, -1.0, -1.0), (-1.0, 0.0, -1.0), (1.0, 0.0, -0.02504), (1.0, 1.0, -1.0), (0.7775, 0.0, -0.02504), (0.7775, 0.8655, -1.0), (0.7775, 0.0, -1.0), (-1.0, 0.8655, -1.0), (1.0, -1.0, -1.0), (0.7775, -0.8655, -1.0), (-1.0, -0.8655, -1.0), (-1.0, -0.06609, 0.04309), (-1.0, 0.06609, 0.04309), (-1.0, 0.0, 0.01783), (1.0, 0.06609, 0.04309), (1.0, -0.06609, 0.04309), (1.0, 0.0, 0.01783)], [], [(3, 11, 18, 14), (5, 0, 6, 17, 19), (2, 15, 17, 6), (4, 16, 15, 2, 10), (5, 19, 18, 11, 1), (8, 7, 9), (12, 9, 7), (0, 5, 7, 8), (1, 12, 7, 5), (13, 4, 9, 12), (12, 1, 11, 3, 13), (8, 10, 2, 6, 0), (10, 8, 9, 4), (14, 15, 16), (17, 18, 19), (14, 18, 17, 15), (4, 13, 3, 14, 16)])
_uv = me_cube_003.uv_layers.new(name='UVMap')
_uv.uv.foreach_set('vector', [0.375, 0.25, 0.375, 0.5, 0.6085, 0.6167, 0.6085, 0.1333, 0.5932, 0.625, 0.375, 0.5168, 0.375, 0.5, 0.6085, 0.6167, 0.6028, 0.625, 0.375, 0.25, 0.6085, 0.1333, 0.6085, 0.6167, 0.375, 0.5, 0.375, 0.125, 0.6028, 0.125, 0.6085, 0.1333, 0.375, 0.25, 0.375, 0.2332, 0.5932, 0.625, 0.6028, 0.625, 0.6085, 0.6167, 0.375, 0.5, 0.375, 0.5168, 0.375, 0.5168, 0.5932, 0.625, 0.375, 0.625, 0.375, 0.5168, 0.375, 0.625, 0.5932, 0.625, 0.375, 0.5168, 0.5932, 0.625, 0.5932, 0.625, 0.375, 0.5168, 0.375, 0.5168, 0.375, 0.5168, 0.5932, 0.625, 0.5932, 0.625, 0.375, 0.2332, 0.375, 0.125, 0.375, 0.625, 0.375, 0.5168, 0.375, 0.5168, 0.375, 0.5168, 0.375, 0.5, 0.375, 0.25, 0.375, 0.2332, 0.375, 0.5168, 0.375, 0.2332, 0.375, 0.25, 0.375, 0.5, 0.375, 0.5168, 0.375, 0.2332, 0.375, 0.5168, 0.375, 0.625, 0.375, 0.125, 0.6085, 0.1333, 0.6232, 0.1259, 0.6028, 0.125, 0.6085, 0.6167, 0.6232, 0.6241, 0.6028, 0.625, 0.6085, 0.1333, 0.6085, 0.6167, 0.6085, 0.6167, 0.6085, 0.1333, 0.375, 0.125, 0.375, 0.2332, 0.375, 0.25, 0.6085, 0.1333, 0.6028, 0.125])
me_cube_003.materials.append(mat_roof)
me_cube_003.use_mirror_y = True
me_cube_003.use_mirror_vertex_groups = False
me_cube_003.update()
me_cube_006 = bpy.data.meshes.new('Cube.006')
me_cube_006.from_pydata([(1.0, 1.0, -1.0), (1.0, -1.0, -1.0), (-1.0, 1.0, -1.0), (-1.0, -1.0, -1.0), (0.0, 1.0, -1.0), (-1.0, 0.0, -1.0), (1.0, 0.0, -1.0), (0.0, -1.0, -1.0), (1.0, 0.06609, 0.04309), (0.06609, -1.0, 0.04309), (-0.06609, -1.0, 0.04309), (1.0, -0.06609, 0.04309), (1.0, 0.0, 0.01783), (0.0, -1.0, 0.01783), (-0.06609, 1.0, 0.04309), (-1.0, -0.06609, 0.04309), (0.06609, 1.0, 0.04309), (-1.0, 0.06609, 0.04309), (-1.0, 0.0, 0.01783), (0.0, 1.0, 0.01783), (-0.06609, 0.06609, 0.04309), (0.06609, 0.06609, 0.04309), (0.05789, 0.06609, 0.04309), (-0.05789, -0.06609, 0.04309), (-0.06609, -0.06609, 0.04309), (0.06609, -0.06609, 0.04309), (0.0, 0.0, 0.04309), (0.06609, -0.05789, 0.04309), (-0.06609, 0.05789, 0.04309), (0.0, 0.5, -1.0), (0.6, 0.2, -1.0), (-0.2, 0.6, -1.0), (0.0, -0.5, -1.0), (0.2, -0.6, -1.0), (-0.6, -0.2, -1.0), (-0.5, 0.0, -1.0), (0.0, 0.0, -1.0), (0.5, 0.0, -1.0)], [], [(17, 20, 2), (22, 8, 0, 21), (35, 34, 5), (32, 7, 3, 5, 34, 35, 36), (1, 7, 33, 32, 36, 37, 6), (32, 33, 7), (0, 8, 12, 6), (3, 15, 18, 5), (24, 23, 15, 3), (1, 11, 25), (4, 29, 31), (31, 29, 36, 35, 5, 2, 4), (29, 4, 0, 6, 30, 37, 36), (6, 37, 30), (5, 18, 17, 2), (11, 12, 8), (15, 17, 18), (27, 25, 11, 8, 22, 26), (20, 17, 15, 23, 26, 28), (6, 12, 11, 1), (25, 27, 9, 1), (0, 16, 21), (1, 9, 13, 7), (2, 14, 19, 4), (10, 24, 3), (28, 14, 2, 20), (4, 19, 16, 0), (10, 13, 9), (14, 16, 19), (24, 10, 9, 27, 26, 23), (21, 16, 14, 28, 26, 22), (7, 13, 10, 3)])
_uv = me_cube_006.uv_layers.new(name='UVMap')
_uv.uv.foreach_set('vector', [0.6085, 0.1333, 0.6085, 0.359, 0.375, 0.25, 0.6085, 0.389, 0.6085, 0.6167, 0.375, 0.5, 0.6085, 0.391, 0.1875, 0.625, 0.175, 0.65, 0.125, 0.625, 0.25, 0.6875, 0.25, 0.75, 0.125, 0.75, 0.125, 0.625, 0.175, 0.65, 0.1875, 0.625, 0.25, 0.625, 0.375, 0.75, 0.25, 0.75, 0.275, 0.7, 0.25, 0.6875, 0.25, 0.625, 0.3125, 0.625, 0.375, 0.625, 0.25, 0.6875, 0.275, 0.7, 0.25, 0.75, 0.375, 0.5, 0.6085, 0.6167, 0.6028, 0.625, 0.375, 0.625, 0.375, 0.0, 0.6085, 0.1167, 0.6028, 0.125, 0.375, 0.125, 0.6085, 0.8287, 0.6085, 0.8272, 0.6085, 1.0, 0.375, 1.0, 0.375, 0.75, 0.6085, 0.6333, 0.6085, 0.8045, 0.25, 0.5, 0.25, 0.5625, 0.225, 0.55, 0.225, 0.55, 0.25, 0.5625, 0.25, 0.625, 0.1875, 0.625, 0.125, 0.625, 0.125, 0.5, 0.25, 0.5, 0.25, 0.5625, 0.25, 0.5, 0.375, 0.5, 0.375, 0.625, 0.325, 0.6, 0.3125, 0.625, 0.25, 0.625, 0.375, 0.625, 0.3125, 0.625, 0.325, 0.6, 0.375, 0.125, 0.6028, 0.125, 0.6085, 0.1333, 0.375, 0.25, 0.6085, 0.6333, 0.6028, 0.625, 0.6085, 0.625, 0.6085, 0.1167, 0.6085, 0.125, 0.6028, 0.125, 0.6095, 0.8042, 0.6085, 0.8045, 0.6085, 0.6333, 0.625, 0.625, 0.625, 0.8016, 0.6167, 0.8146, 0.625, 0.8249, 0.625, 1.0, 0.6085, 1.0, 0.6085, 0.8272, 0.6167, 0.8146, 0.624, 0.8251, 0.375, 0.625, 0.6028, 0.625, 0.6085, 0.6333, 0.375, 0.75, 0.6085, 0.391, 0.6085, 0.389, 0.6085, 0.6167, 0.375, 0.5, 0.375, 0.25, 0.6085, 0.1333, 0.6085, 0.359, 0.375, 0.625, 0.6085, 0.6167, 0.6028, 0.6139, 0.375, 0.625, 0.375, 0.125, 0.6085, 0.1167, 0.6028, 0.1139, 0.375, 0.125, 0.6085, 0.6333, 0.6085, 0.8045, 0.375, 0.75, 0.6085, 0.8272, 0.6085, 1.0, 0.375, 1.0, 0.6085, 0.8287, 0.375, 0.25, 0.6028, 0.125, 0.6085, 0.1333, 0.375, 0.25, 0.6085, 0.625, 0.6028, 0.625, 0.6085, 0.625, 0.6085, 0.1167, 0.6085, 0.1167, 0.6028, 0.125, 0.6085, 0.8045, 0.6085, 0.6333, 0.625, 0.625, 0.625, 0.8016, 0.6167, 0.8146, 0.6095, 0.8042, 0.625, 0.8249, 0.625, 1.0, 0.6085, 1.0, 0.6085, 0.8272, 0.6167, 0.8146, 0.624, 0.8251, 0.375, 0.75, 0.6028, 0.625, 0.6085, 0.6333, 0.375, 0.75])
_uv = me_cube_006.uv_layers.new(name='automap')
_uv.uv.foreach_set('vector', [-0.5, 0.978, 0.4339, 0.978, -0.5, -0.06513, 0.5579, 0.978, 1.5, 0.978, 1.5, -0.06513, 0.5661, 0.978, 0.0, 0.5, -0.1, 0.3, -0.5, 0.5, 0.5, 0.0, 0.5, -0.5, -0.5, -0.5, -0.5, 0.5, -0.1, 0.3, 0.0, 0.5, 0.5, 0.5, 1.5, -0.5, 0.5, -0.5, 0.7, -0.1, 0.5, 0.0, 0.5, 0.5, 1.0, 0.5, 1.5, 0.5, 0.5, 0.0, 0.7, -0.1, 0.5, -0.5, 1.5, -0.06513, 0.5661, 0.978, 0.5, 0.9527, 0.5, -0.06513, -0.5, -0.06513, 0.4339, 0.978, 0.5, 0.9527, 0.5, -0.06513, 0.4339, 0.978, 0.4421, 0.978, -0.5, 0.978, -0.5, -0.06513, 1.5, -0.06513, 1.5, 0.978, 0.5661, 0.978, 0.5, 1.5, 0.5, 1.0, 0.3, 1.1, 0.3, 1.1, 0.5, 1.0, 0.5, 0.5, 0.0, 0.5, -0.5, 0.5, -0.5, 1.5, 0.5, 1.5, 0.5, 1.0, 0.5, 1.5, 1.5, 1.5, 1.5, 0.5, 1.1, 0.7, 1.0, 0.5, 0.5, 0.5, 1.5, 0.5, 1.0, 0.5, 1.1, 0.7, 0.5, -0.06513, 0.5, 0.9527, 0.5661, 0.978, 1.5, -0.06513, 0.4339, 0.978, 0.5, 0.9527, 0.5661, 0.978, 0.4339, 0.978, 0.5661, 0.978, 0.5, 0.9527, 0.5661, 0.4421, 0.5661, 0.4339, 1.5, 0.4339, 1.5, 0.5661, 0.5579, 0.5661, 0.5, 0.5, 0.4339, 0.5661, -0.5, 0.5661, -0.5, 0.4339, 0.4421, 0.4339, 0.5, 0.5, 0.4339, 0.5579, 0.5, -0.06513, 0.5, 0.9527, 0.4339, 0.978, -0.5, -0.06513, 0.5661, 0.978, 0.5579, 0.978, 1.5, 0.978, 1.5, -0.06513, -0.5, -0.06513, -0.5, 0.978, 0.4339, 0.978, 0.5, -0.06513, 0.5661, 0.978, 0.5887, 0.9527, 0.5, -0.06513, 0.5, -0.06513, 0.4339, 0.978, 0.4113, 0.9527, 0.5, -0.06513, 1.5, 0.978, 0.5661, 0.978, 1.5, -0.06513, 0.4421, 0.978, -0.5, 0.978, -0.5, -0.06513, 0.4339, 0.978, 1.5, -0.06513, 0.5, 0.9527, 0.5661, 0.978, 1.5, -0.06513, 0.5661, 0.978, 0.5, 0.9527, 0.5661, 0.978, 0.4339, 0.978, 0.4339, 0.978, 0.5, 0.9527, 0.5661, 0.4339, 1.5, 0.4339, 1.5, 0.5661, 0.5579, 0.5661, 0.5, 0.5, 0.5661, 0.4421, 0.4339, 0.5661, -0.5, 0.5661, -0.5, 0.4339, 0.4421, 0.4339, 0.5, 0.5, 0.4339, 0.5579, -0.5, -0.06513, 0.5, 0.9527, 0.4339, 0.978, -0.5, -0.06513])
_uv.active_render = True
me_cube_006.materials.append(mat_roof)
me_cube_006.use_mirror_y = True
me_cube_006.use_mirror_vertex_groups = False
me_cube_006.auto_texspace = False
me_cube_006.update()
me_008 = bpy.data.meshes.new('立方体.008')
me_008.from_pydata([(-1.0, -1.0, -1.0), (-1.0, -1.0, 1.0), (-1.0, 1.0, -1.0), (-1.0, 1.0, 1.0), (1.0, -0.8582, -0.9176), (1.0, -0.8582, 0.9176), (1.0, 0.8582, -0.9176), (1.0, 0.8582, 0.9176), (1.0, 1.0, 1.0), (1.0, 1.0, -1.0), (1.0, -1.0, -1.0), (1.0, -1.0, 1.0), (-0.5966, 0.8095, 0.8963), (-0.5966, 0.8095, -0.8963), (-0.5966, -0.8095, -0.8963), (-0.5966, -0.8095, 0.8963), (-0.5966, 0.8582, 0.9176), (-0.5966, 0.8582, -0.9176), (-0.5966, -0.8582, -0.9176), (-0.5966, -0.8582, 0.9176), (1.046, 0.8095, 0.8963), (1.046, 0.8095, -0.8963), (1.046, -0.8095, -0.8963), (1.046, -0.8095, 0.8963), (1.046, -0.7345, 0.102), (1.046, -0.6309, 0.1531), (1.046, -0.5237, 0.0804), (1.046, -0.6523, 0.01947), (2.171, -0.7345, 0.102), (2.194, -0.6954, 0.09552), (2.194, -0.6327, 0.1264), (2.171, -0.6309, 0.1531), (2.194, -0.5701, 0.08397), (2.171, -0.5237, 0.0804), (2.194, -0.6475, 0.04735), (2.171, -0.6523, 0.01947)], [], [(0, 1, 3, 2), (2, 3, 8, 9), (7, 5, 19, 16), (10, 11, 1, 0), (2, 9, 10, 0), (8, 3, 1, 11), (7, 6, 9, 8), (6, 4, 10, 9), (5, 7, 8, 11), (4, 5, 11, 10), (15, 14, 22, 23), (6, 7, 16, 17), (5, 4, 18, 19), (4, 6, 17, 18), (12, 13, 17, 16), (13, 14, 18, 17), (15, 12, 16, 19), (14, 15, 19, 18), (21, 20, 26, 27, 24, 23, 22), (14, 13, 21, 22), (12, 15, 23, 20), (13, 12, 20, 21), (24, 27, 35, 28), (23, 24, 25, 26, 20), (26, 25, 31, 33), (27, 26, 33, 35), (30, 29, 34, 32), (29, 30, 31, 28), (30, 32, 33, 31), (32, 34, 35, 33), (34, 29, 28, 35), (25, 24, 28, 31)])
me_008.polygons.foreach_set('material_index', [0, 0, 0, 0, 0, 0, 0, 0, 0, 0, 1, 0, 0, 0, 0, 0, 0, 0, 1, 1, 1, 1, 1, 1, 1, 1, 1, 1, 1, 1, 1, 1])
_uv = me_008.uv_layers.new(name='UV 贴图')
_uv.uv.foreach_set('vector', [0.375, 0.0, 0.625, 0.0, 0.625, 0.25, 0.375, 0.25, 0.375, 0.25, 0.625, 0.25, 0.625, 0.5, 0.375, 0.5, 0.6107, 0.5143, 0.6107, 0.7357, 0.6107, 0.7357, 0.6107, 0.5143, 0.375, 0.75, 0.625, 0.75, 0.625, 1.0, 0.375, 1.0, 0.125, 0.5, 0.375, 0.5, 0.375, 0.75, 0.125, 0.75, 0.625, 0.5, 0.875, 0.5, 0.875, 0.75, 0.625, 0.75, 0.6107, 0.5143, 0.3893, 0.5143, 0.375, 0.5, 0.625, 0.5, 0.3893, 0.5143, 0.3893, 0.7357, 0.375, 0.75, 0.375, 0.5, 0.6107, 0.7357, 0.6107, 0.5143, 0.625, 0.5, 0.625, 0.75, 0.3893, 0.7357, 0.6107, 0.7357, 0.625, 0.75, 0.375, 0.75, 0.6048, 0.7294, 0.3952, 0.7294, 0.3952, 0.7294, 0.6048, 0.7294, 0.3893, 0.5143, 0.6107, 0.5143, 0.6107, 0.5143, 0.3893, 0.5143, 0.6107, 0.7357, 0.3893, 0.7357, 0.3893, 0.7357, 0.6107, 0.7357, 0.3893, 0.7357, 0.3893, 0.5143, 0.3893, 0.5143, 0.3893, 0.7357, 0.6048, 0.5206, 0.3952, 0.5206, 0.3893, 0.5143, 0.6107, 0.5143, 0.3952, 0.5206, 0.3952, 0.7294, 0.3893, 0.7357, 0.3893, 0.5143, 0.6048, 0.7294, 0.6048, 0.5206, 0.6107, 0.5143, 0.6107, 0.7357, 0.3952, 0.7294, 0.6048, 0.7294, 0.6107, 0.7357, 0.3893, 0.7357, 0.3952, 0.5206, 0.6048, 0.5206, 0.5094, 0.6925, 0.5023, 0.7091, 0.5119, 0.7197, 0.6048, 0.7294, 0.3952, 0.7294, 0.3952, 0.7294, 0.3952, 0.5206, 0.3952, 0.5206, 0.3952, 0.7294, 0.6048, 0.5206, 0.6048, 0.7294, 0.6048, 0.7294, 0.6048, 0.5206, 0.3952, 0.5206, 0.6048, 0.5206, 0.6048, 0.5206, 0.3952, 0.5206, 0.5119, 0.7197, 0.5023, 0.7091, 0.5023, 0.7091, 0.5119, 0.7197, 0.6048, 0.7294, 0.5119, 0.7197, 0.5179, 0.7063, 0.5094, 0.6925, 0.6048, 0.5206, 0.5094, 0.6925, 0.5179, 0.7063, 0.5179, 0.7063, 0.5094, 0.6925, 0.5023, 0.7091, 0.5094, 0.6925, 0.5094, 0.6925, 0.5023, 0.7091, 0.5148, 0.7066, 0.5112, 0.7147, 0.5055, 0.7085, 0.5098, 0.6985, 0.5112, 0.7147, 0.5148, 0.7066, 0.5179, 0.7063, 0.5119, 0.7197, 0.5148, 0.7066, 0.5098, 0.6985, 0.5094, 0.6925, 0.5179, 0.7063, 0.5098, 0.6985, 0.5055, 0.7085, 0.5023, 0.7091, 0.5094, 0.6925, 0.5055, 0.7085, 0.5112, 0.7147, 0.5119, 0.7197, 0.5023, 0.7091, 0.5179, 0.7063, 0.5119, 0.7197, 0.5119, 0.7197, 0.5179, 0.7063])
me_008.materials.append(mat_window1)
me_008.materials.append(mat_door)
me_008.update()
me_010 = bpy.data.meshes.new('立方体.010')
me_010.from_pydata([(-1.0, 1.0, -1.0), (-1.0, -2.693, -1.0), (-1.0, 1.0, 1.0), (-1.0, -2.693, 1.0), (1.0, -0.8345, -0.9176), (1.0, -0.8582, -0.9176), (1.0, -0.8345, 0.9176), (1.0, -0.8582, 0.9176), (1.0, -2.551, -0.9176), (1.0, 0.8582, -0.9176), (1.0, -2.551, 0.9176), (1.0, 0.8582, 0.9176), (1.0, -2.693, 1.0), (1.0, 1.0, 1.0), (1.0, 1.0, -1.0), (1.0, -2.693, -1.0), (-0.5965, -2.502, 0.8963), (-0.5965, 0.8095, 0.8963), (-0.5965, -2.502, -0.8963), (-0.5965, 0.8095, -0.8963), (-0.5965, -0.8095, -0.8963), (-0.5965, -0.8832, -0.8963), (-0.5965, -0.8832, 0.8963), (-0.5965, -0.8095, 0.8963), (-0.5965, 0.8582, 0.9176), (-0.5965, -2.551, 0.9176), (-0.5965, 0.8582, -0.9176), (-0.5965, -2.551, -0.9176), (-0.5965, -0.8345, -0.9176), (-0.5965, -0.8582, -0.9176), (-0.5965, -0.8345, 0.9176), (-0.5965, -0.8582, 0.9176), (1.046, 0.8095, 0.8963), (1.046, -2.502, 0.8963), (1.046, -2.502, -0.8963), (1.046, 0.8095, -0.8963), (1.046, -0.8095, -0.8963), (1.046, -0.8832, -0.8963), (1.046, -0.8095, 0.8963), (1.046, -0.8832, 0.8963), (1.046, -0.7345, 0.102), (1.046, -0.9582, 0.102), (1.046, -0.6309, 0.1531), (1.046, -1.062, 0.1531), (1.046, -0.5237, 0.0804), (1.046, -1.169, 0.0804), (1.046, -0.6523, 0.01947), (1.046, -1.04, 0.01947), (2.171, -0.7345, 0.102), (2.171, -0.9582, 0.102), (2.194, -0.9972, 0.09552), (2.194, -0.6954, 0.09552), (2.194, -0.6327, 0.1264), (2.194, -1.06, 0.1264), (2.171, -0.6309, 0.1531), (2.171, -1.062, 0.1531), (2.194, -1.123, 0.08397), (2.194, -0.5701, 0.08397), (2.171, -0.5237, 0.0804), (2.171, -1.169, 0.0804), (2.194, -1.045, 0.04735), (2.194, -0.6475, 0.04735), (2.171, -1.04, 0.01947), (2.171, -0.6523, 0.01947), (1.0, -0.8582, -1.0), (1.0, -0.8345, -1.0), (1.0, -0.8582, 1.0), (1.0, -0.8345, 1.0), (-1.0, -0.8582, 1.0), (-1.0, -0.8345, 1.0), (-1.0, -0.8345, -1.0), (-1.0, -0.8582, -1.0), (-0.5965, -0.8582, -0.9072), (-0.5965, -0.8582, 0.9072), (-0.5965, -0.8582, 0.9173), (-0.5965, -0.8345, -0.9173), (-0.5965, -0.8345, -0.9072), (-0.5965, -0.8345, 0.9072), (-0.5965, -0.8345, -0.9173), (-0.5965, -0.8463, -0.9124), (-0.5965, -0.8463, 0.9124), (-0.5965, -0.8582, 0.9173)], [], [(0, 2, 13, 14), (24, 11, 6, 30), (31, 30, 6, 7), (0, 14, 65, 70), (71, 70, 65, 64), (67, 13, 2, 69), (69, 68, 66, 67), (11, 9, 14, 13), (14, 9, 4, 65), (4, 5, 64, 65), (23, 20, 36, 38), (9, 11, 24, 26), (4, 9, 26, 28), (28, 29, 5, 4), (17, 19, 26, 24), (26, 19, 20, 76, 75, 28), (79, 28, 78, 75, 76), (79, 29, 28), (28, 75, 78), (23, 17, 24, 30, 77), (77, 30, 80), (30, 31, 80), (76, 20, 23, 77), (31, 81, 74, 73, 80), (73, 72, 79, 76, 77, 80), (72, 29, 79), (31, 74, 81), (40, 38, 36, 35, 32, 44, 46), (20, 19, 35, 36), (17, 23, 38, 32), (19, 17, 32, 35), (40, 46, 63, 48), (42, 44, 32, 38, 40), (44, 42, 54, 58), (46, 44, 58, 63), (52, 51, 61, 57), (51, 52, 54, 48), (52, 57, 58, 54), (57, 61, 63, 58), (61, 51, 48, 63), (42, 40, 48, 54), (6, 11, 13, 67), (7, 6, 67, 66), (69, 2, 0, 70), (68, 69, 70, 71), (15, 12, 3, 1), (7, 10, 25, 31), (15, 1, 71, 64), (68, 3, 12, 66), (12, 15, 8, 10), (5, 8, 15, 64), (39, 37, 21, 22), (27, 25, 10, 8), (29, 27, 8, 5), (25, 27, 18, 16), (21, 18, 27, 29, 72), (74, 31, 25, 16, 22, 73), (73, 22, 21, 72), (37, 39, 41, 47, 45, 33, 34), (37, 34, 18, 21), (33, 39, 22, 16), (34, 33, 16, 18), (49, 62, 47, 41), (43, 41, 39, 33, 45), (59, 55, 43, 45), (62, 59, 45, 47), (56, 60, 50, 53), (49, 55, 53, 50), (55, 59, 56, 53), (59, 62, 60, 56), (62, 49, 50, 60), (55, 49, 41, 43), (66, 12, 10, 7), (1, 3, 68, 71)])
me_010.polygons.foreach_set('material_index', [0, 0, 0, 0, 0, 0, 0, 0, 0, 0, 1, 0, 0, 0, 0, 0, 0, 0, 0, 0, 0, 0, 0, 0, 0, 0, 0, 1, 1, 1, 1, 1, 1, 1, 1, 1, 1, 1, 1, 1, 1, 0, 0, 0, 0, 0, 0, 0, 0, 0, 0, 1, 0, 0, 0, 0, 0, 0, 1, 1, 1, 1, 1, 1, 1, 1, 1, 1, 1, 1, 1, 1, 0, 0])
_uv = me_010.uv_layers.new(name='UV 贴图')
_uv.uv.foreach_set('vector', [0.375, 0.25, 0.625, 0.25, 0.625, 0.5, 0.375, 0.5, 0.6107, 0.5143, 0.6107, 0.5143, 0.6107, 0.7357, 0.6107, 0.7357, 0.6107, 0.7357, 0.6107, 0.7326, 0.6107, 0.7326, 0.6107, 0.7357, 0.125, 0.5, 0.375, 0.5, 0.375, 0.7323, 0.125, 0.7323, 0.125, 0.7323, 0.125, 0.7293, 0.375, 0.7293, 0.375, 0.7323, 0.625, 0.7323, 0.625, 0.5, 0.875, 0.5, 0.875, 0.7323, 0.875, 0.7293, 0.875, 0.7323, 0.625, 0.7323, 0.625, 0.7293, 0.6107, 0.5143, 0.3893, 0.5143, 0.375, 0.5, 0.625, 0.5, 0.375, 0.5, 0.3893, 0.5143, 0.3893, 0.7357, 0.375, 0.7323, 0.3893, 0.7326, 0.3893, 0.7357, 0.375, 0.7323, 0.375, 0.7293, 0.6048, 0.7294, 0.3952, 0.7294, 0.3952, 0.7294, 0.6048, 0.7294, 0.3893, 0.5143, 0.6107, 0.5143, 0.6107, 0.5143, 0.3893, 0.5143, 0.3893, 0.7357, 0.3893, 0.5143, 0.3893, 0.5143, 0.3893, 0.7357, 0.3893, 0.7326, 0.3893, 0.7357, 0.3893, 0.7357, 0.3893, 0.7326, 0.6048, 0.5206, 0.3952, 0.5206, 0.3893, 0.5143, 0.6107, 0.5143, 0.3893, 0.5143, 0.3952, 0.5206, 0.3952, 0.7294, 0.3922, 0.7326, 0.3894, 0.7326, 0.3893, 0.7326, 0.3908, 0.7341, 0.3893, 0.7326, 0.3894, 0.7326, 0.3894, 0.7326, 0.3922, 0.7326, 0.3908, 0.7341, 0.3893, 0.7357, 0.3893, 0.7326, 0.3893, 0.7326, 0.3894, 0.7326, 0.3894, 0.7326, 0.6048, 0.7294, 0.6048, 0.5206, 0.6107, 0.5143, 0.6107, 0.7326, 0.6078, 0.7326, 0.6078, 0.7326, 0.6107, 0.7326, 0.6092, 0.7341, 0.6107, 0.7326, 0.6107, 0.7357, 0.6092, 0.7341, 0.3922, 0.7326, 0.3952, 0.7294, 0.6048, 0.7294, 0.6078, 0.7326, 0.6107, 0.7357, 0.6106, 0.7357, 0.6106, 0.7357, 0.6094, 0.7357, 0.6092, 0.7341, 0.6094, 0.7357, 0.3906, 0.7357, 0.3908, 0.7341, 0.3922, 0.7326, 0.6078, 0.7326, 0.6092, 0.7341, 0.3906, 0.7357, 0.3893, 0.7357, 0.3908, 0.7341, 0.6107, 0.7357, 0.6106, 0.7357, 0.6106, 0.7357, 0.5119, 0.7197, 0.6048, 0.7294, 0.3952, 0.7294, 0.3952, 0.5206, 0.6048, 0.5206, 0.5094, 0.6925, 0.5023, 0.7091, 0.3952, 0.7294, 0.3952, 0.5206, 0.3952, 0.5206, 0.3952, 0.7294, 0.6048, 0.5206, 0.6048, 0.7294, 0.6048, 0.7294, 0.6048, 0.5206, 0.3952, 0.5206, 0.6048, 0.5206, 0.6048, 0.5206, 0.3952, 0.5206, 0.5119, 0.7197, 0.5023, 0.7091, 0.5023, 0.7091, 0.5119, 0.7197, 0.5179, 0.7063, 0.5094, 0.6925, 0.6048, 0.5206, 0.6048, 0.7294, 0.5119, 0.7197, 0.5094, 0.6925, 0.5179, 0.7063, 0.5179, 0.7063, 0.5094, 0.6925, 0.5023, 0.7091, 0.5094, 0.6925, 0.5094, 0.6925, 0.5023, 0.7091, 0.5148, 0.7066, 0.5112, 0.7147, 0.5055, 0.7085, 0.5098, 0.6985, 0.5112, 0.7147, 0.5148, 0.7066, 0.5179, 0.7063, 0.5119, 0.7197, 0.5148, 0.7066, 0.5098, 0.6985, 0.5094, 0.6925, 0.5179, 0.7063, 0.5098, 0.6985, 0.5055, 0.7085, 0.5023, 0.7091, 0.5094, 0.6925, 0.5055, 0.7085, 0.5112, 0.7147, 0.5119, 0.7197, 0.5023, 0.7091, 0.5179, 0.7063, 0.5119, 0.7197, 0.5119, 0.7197, 0.5179, 0.7063, 0.6107, 0.7357, 0.6107, 0.5143, 0.625, 0.5, 0.625, 0.7323, 0.6107, 0.7357, 0.6107, 0.7326, 0.625, 0.7293, 0.625, 0.7323, 0.625, 0.01773, 0.625, 0.25, 0.375, 0.25, 0.375, 0.01773, 0.625, 0.01773, 0.625, 0.02069, 0.375, 0.02069, 0.375, 0.01773, 0.375, 0.5, 0.625, 0.5, 0.625, 0.25, 0.375, 0.25, 0.6107, 0.7326, 0.6107, 0.5143, 0.6107, 0.5143, 0.6107, 0.7326, 0.375, 0.5, 0.125, 0.5, 0.125, 0.7293, 0.375, 0.7293, 0.875, 0.7293, 0.875, 0.5, 0.625, 0.5, 0.625, 0.7293, 0.625, 0.5, 0.375, 0.5, 0.3893, 0.5143, 0.6107, 0.5143, 0.3893, 0.7326, 0.3893, 0.5143, 0.375, 0.5, 0.375, 0.7293, 0.6048, 0.7294, 0.3952, 0.7294, 0.3952, 0.7294, 0.6048, 0.7294, 0.3893, 0.5143, 0.6107, 0.5143, 0.6107, 0.5143, 0.3893, 0.5143, 0.3893, 0.7326, 0.3893, 0.5143, 0.3893, 0.5143, 0.3893, 0.7326, 0.6107, 0.5143, 0.3893, 0.5143, 0.3952, 0.5206, 0.6048, 0.5206, 0.3952, 0.7294, 0.3952, 0.5206, 0.3893, 0.5143, 0.3893, 0.7326, 0.3922, 0.7326, 0.6106, 0.7326, 0.6107, 0.7326, 0.6107, 0.5143, 0.6048, 0.5206, 0.6048, 0.7294, 0.6078, 0.7326, 0.6078, 0.7326, 0.6048, 0.7294, 0.3952, 0.7294, 0.3922, 0.7326, 0.3952, 0.7294, 0.6048, 0.7294, 0.5119, 0.7197, 0.5023, 0.7091, 0.5094, 0.6925, 0.6048, 0.5206, 0.3952, 0.5206, 0.3952, 0.7294, 0.3952, 0.5206, 0.3952, 0.5206, 0.3952, 0.7294, 0.6048, 0.5206, 0.6048, 0.7294, 0.6048, 0.7294, 0.6048, 0.5206, 0.3952, 0.5206, 0.6048, 0.5206, 0.6048, 0.5206, 0.3952, 0.5206, 0.5119, 0.7197, 0.5023, 0.7091, 0.5023, 0.7091, 0.5119, 0.7197, 0.5179, 0.7063, 0.5119, 0.7197, 0.6048, 0.7294, 0.6048, 0.5206, 0.5094, 0.6925, 0.5094, 0.6925, 0.5179, 0.7063, 0.5179, 0.7063, 0.5094, 0.6925, 0.5023, 0.7091, 0.5094, 0.6925, 0.5094, 0.6925, 0.5023, 0.7091, 0.5098, 0.6985, 0.5055, 0.7085, 0.5112, 0.7147, 0.5148, 0.7066, 0.5119, 0.7197, 0.5179, 0.7063, 0.5148, 0.7066, 0.5112, 0.7147, 0.5179, 0.7063, 0.5094, 0.6925, 0.5098, 0.6985, 0.5148, 0.7066, 0.5094, 0.6925, 0.5023, 0.7091, 0.5055, 0.7085, 0.5098, 0.6985, 0.5023, 0.7091, 0.5119, 0.7197, 0.5112, 0.7147, 0.5055, 0.7085, 0.5179, 0.7063, 0.5119, 0.7197, 0.5119, 0.7197, 0.5179, 0.7063, 0.625, 0.7293, 0.625, 0.5, 0.6107, 0.5143, 0.6107, 0.7326, 0.375, 0.25, 0.625, 0.25, 0.625, 0.02069, 0.375, 0.02069])
me_010.materials.append(mat_window1)
me_010.materials.append(mat_door)
me_010.update()

# ---- objects
ob_body1 = bpy.data.objects.new('Body1', me_cube)
ob_light = bpy.data.objects.new('Light', light_light)
ob_camera = bpy.data.objects.new('Camera', cam_camera)
ob_window1_001 = bpy.data.objects.new('Window1.001', me_001)
ob_window1_002 = bpy.data.objects.new('Window1.002', me_003)
ob_window1_003 = bpy.data.objects.new('Window1.003', me_004)
ob_window1_004 = bpy.data.objects.new('Window1.004', me_005)
ob_window1_005 = bpy.data.objects.new('Window1.005', me_006)
ob_window1_006 = bpy.data.objects.new('Window1.006', me_007)
ob_x = bpy.data.objects.new('柱体', me_x)
ob_001 = bpy.data.objects.new('柱体.001', me_001_1)
ob_roofmain1 = bpy.data.objects.new('RoofMain1', me_cube_001)
ob_roofmid1 = bpy.data.objects.new('RoofMid1', me_cube_004)
ob_roofend1 = bpy.data.objects.new('RoofEnd1', me_cube_003)
ob_roofmain1_001 = bpy.data.objects.new('RoofMain1.001', me_cube_006)
ob_door = bpy.data.objects.new('Door', me_008)
ob_door_002 = bpy.data.objects.new('Door.002', me_010)

# ---- transforms, parenting, visibility, modifiers, constraints
ob_body1.location = (0.0, 0.0, 0.0)
ob_body1.lock_rotations_4d = False
ob_body1.empty_display_type = 'ARROWS'
ob_body1.lineart.crease_threshold = 0.0
ob_light.location = (4.076, 1.005, 5.904)
ob_light.rotation_euler = (0.6503, 0.05522, 1.866)
ob_light.lock_rotations_4d = False
ob_light.empty_display_type = 'ARROWS'
ob_light.color = (0.0, 0.0, 0.0, 0.0)
ob_light.lineart.crease_threshold = 0.0
ob_camera.location = (7.359, -6.926, 4.958)
ob_camera.rotation_euler = (1.109, 0.0, 0.8149)
ob_camera.lock_rotations_4d = False
ob_camera.empty_display_type = 'ARROWS'
ob_camera.color = (0.0, 0.0, 0.0, 0.0)
ob_camera.display_type = 'WIRE'
ob_camera.lineart.crease_threshold = 0.0
ob_window1_001.location = (6.909, 2.005, -0.6357)
ob_window1_001.scale = (0.05596, 0.2284, 0.3472)
ob_window1_002.location = (6.909, 0.585, -0.6357)
ob_window1_002.scale = (0.05596, 0.2284, 0.3472)
ob_window1_003.location = (6.909, 1.288, -0.6357)
ob_window1_003.scale = (0.05596, 0.2284, 0.3472)
ob_window1_004.location = (6.909, 4.232, -0.6357)
ob_window1_004.scale = (0.05596, 0.2284, 0.3472)
ob_window1_005.location = (6.909, 2.812, -0.6357)
ob_window1_005.scale = (0.05596, 0.2284, 0.3472)
ob_window1_006.location = (6.909, 3.515, -0.6357)
ob_window1_006.scale = (0.05596, 0.2284, 0.3472)
ob_x.location = (6.908, -0.8082, -0.6371)
ob_x.rotation_euler = (-0.0, 1.571, 0.0)
ob_x.scale = (0.2956, 0.2956, 0.04909)
ob_001.location = (6.908, -0.105, -0.6371)
ob_001.rotation_euler = (-1.571, 1.473, -1.571)
ob_001.scale = (0.2956, 0.2956, 0.04909)
ob_roofmain1.location = (4.096, 0.0, 0.0)
ob_roofmain1.lock_rotations_4d = False
ob_roofmain1.empty_display_type = 'ARROWS'
ob_roofmain1.lineart.crease_threshold = 0.0
ob_roofmain1.use_mesh_mirror_y = True
ob_roofmid1.location = (4.096, -3.443, -0.1229)
ob_roofmid1.rotation_euler = (0.0, -0.0, 1.571)
ob_roofmid1.scale = (0.8689, 0.8689, 0.8689)
ob_roofmid1.lock_rotations_4d = False
ob_roofmid1.empty_display_type = 'ARROWS'
ob_roofmid1.lineart.crease_threshold = 0.0
ob_roofmid1.use_mesh_mirror_y = True
ob_roofend1.location = (4.646, 2.939, 0.0)
ob_roofend1.scale = (0.2555, 1.0, 1.0)
ob_roofend1.lock_rotations_4d = False
ob_roofend1.empty_display_type = 'ARROWS'
ob_roofend1.lineart.crease_threshold = 0.0
ob_roofend1.use_mesh_mirror_y = True
ob_roofmain1_001.location = (4.096, 5.625, 0.0)
ob_roofmain1_001.rotation_euler = (0.0, -0.0, 1.571)
ob_roofmain1_001.lock_rotations_4d = False
ob_roofmain1_001.empty_display_type = 'ARROWS'
ob_roofmain1_001.lineart.crease_threshold = 0.0
ob_roofmain1_001.use_mesh_mirror_y = True
ob_door.location = (9.222, -0.2665, -0.8355)
ob_door.scale = (0.05936, 0.4458, 0.8104)
ob_door_002.location = (9.222, 1.839, -0.8355)
ob_door_002.scale = (0.05936, -0.4458, 0.8104)

# ---- collection membership
scene.collection.objects.link(ob_body1)
col_env.objects.link(ob_light)
col_env.objects.link(ob_camera)
col_windows.objects.link(ob_window1_001)
col_windows.objects.link(ob_window1_002)
col_windows.objects.link(ob_window1_003)
col_windows.objects.link(ob_window1_004)
col_windows.objects.link(ob_window1_005)
col_windows.objects.link(ob_window1_006)
col_windows.objects.link(ob_x)
col_windows.objects.link(ob_001)
col_roof.objects.link(ob_roofmain1)
col_roof.objects.link(ob_roofmid1)
col_roof.objects.link(ob_roofend1)
col_roof.objects.link(ob_roofmain1_001)
col_door.objects.link(ob_door)
col_door.objects.link(ob_door_002)

# ---- scene / render settings (as saved in the file)
scene.camera = ob_camera
scene.frame_start = 1; scene.frame_end = 250; scene.frame_set(0)
scene.render.engine = 'BLENDER_EEVEE_NEXT'
scene.cycles.sampling_pattern = 'TABULATED_SOBOL'
scene.eevee.use_gtao = True
scene.eevee.use_raytracing = True
bpy.context.view_layer.update()
